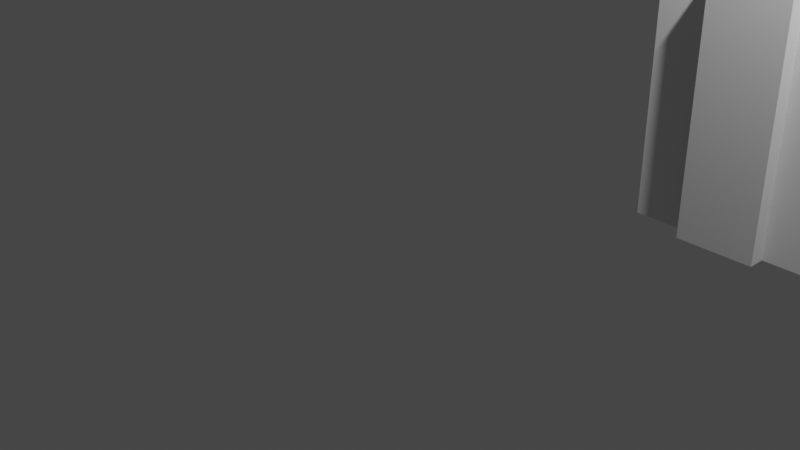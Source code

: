 # Source: DAC1_Blender_Materiais.blend  (saved by Blender 4.2.66; exported with 4.5.12 LTS)
import bpy
from mathutils import Matrix  # noqa: F401  (used for matrix-valued properties, if any)

bpy.ops.wm.read_factory_settings(use_empty=True)
scene = bpy.context.scene
scene.name = 'Scene'

# ---- collections
col_collection = bpy.data.collections.new('Collection'); scene.collection.children.link(col_collection)
col_paredes = bpy.data.collections.new('Paredes'); scene.collection.children.link(col_paredes)
col_piso = bpy.data.collections.new('Piso'); scene.collection.children.link(col_piso)
col_forro = bpy.data.collections.new('Forro'); scene.collection.children.link(col_forro)
col_rodape = bpy.data.collections.new('Rodape'); scene.collection.children.link(col_rodape)
col_archipack = bpy.data.collections.new('Archipack'); scene.collection.children.link(col_archipack)

# ---- materials (node trees are filled in below, after node groups)
mat_door_inside = bpy.data.materials.new('Door_inside')
mat_door_inside.use_transparent_shadow = False
mat_door_outside = bpy.data.materials.new('Door_outside')
mat_door_outside.use_transparent_shadow = False
mat_door_glass = bpy.data.materials.new('Door_glass')
mat_door_glass.use_transparent_shadow = False
mat_door_metal = bpy.data.materials.new('Door_metal')
mat_door_metal.use_transparent_shadow = False
mat_handle_inside = bpy.data.materials.new('Handle_inside')
mat_handle_inside.use_transparent_shadow = False
mat_handle_outside = bpy.data.materials.new('Handle_outside')
mat_handle_outside.use_transparent_shadow = False
mat_window_inside = bpy.data.materials.new('Window_inside')
mat_window_inside.use_transparent_shadow = False
mat_window_outside = bpy.data.materials.new('Window_outside')
mat_window_outside.use_transparent_shadow = False
mat_window_glass = bpy.data.materials.new('Window_glass')
mat_window_glass.use_transparent_shadow = False
mat_window_metal = bpy.data.materials.new('Window_metal')
mat_window_metal.use_transparent_shadow = False
mat_window_stone = bpy.data.materials.new('Window_stone')
mat_window_stone.use_transparent_shadow = False
mat_window_blind = bpy.data.materials.new('Window_blind')
mat_window_blind.use_transparent_shadow = False

# ---- node groups
ng_auto_smooth = bpy.data.node_groups.new('Auto Smooth', 'GeometryNodeTree')
_s = ng_auto_smooth.interface.new_socket(name='Geometry', in_out='OUTPUT', socket_type='NodeSocketGeometry')
_s = ng_auto_smooth.interface.new_socket(name='Geometry', in_out='INPUT', socket_type='NodeSocketGeometry')
_s = ng_auto_smooth.interface.new_socket(name='Angle', in_out='INPUT', socket_type='NodeSocketFloat')
_s.subtype = 'ANGLE'
_s.min_value = 0.0
_s.max_value = 3.142
ng_auto_smooth.is_modifier = True
_N = ng_auto_smooth.nodes; _L = ng_auto_smooth.links
n0 = _N.new('NodeGroupOutput'); n0.name = 'Group Output'; n0.location = (480, -100)
n1 = _N.new('NodeGroupInput'); n1.name = 'Group Input'; n1.location = (-420, -300)
n2 = _N.new('NodeGroupInput'); n2.name = 'Group Input.001'; n2.location = (-60, -100)
n3 = _N.new('GeometryNodeSetShadeSmooth'); n3.name = 'Set Shade Smooth'; n3.location = (120, -100)
n3.domain = 'EDGE'
n4 = _N.new('GeometryNodeSetShadeSmooth'); n4.name = 'Set Shade Smooth.001'; n4.location = (300, -100)
n5 = _N.new('GeometryNodeInputMeshEdgeAngle'); n5.name = 'Edge Angle'; n5.location = (-420, -220)
n6 = _N.new('GeometryNodeInputEdgeSmooth'); n6.name = 'Is Edge Smooth'; n6.location = (-60, -160)
n7 = _N.new('GeometryNodeInputShadeSmooth'); n7.name = 'Is Face Smooth'; n7.location = (-240, -340)
n8 = _N.new('FunctionNodeBooleanMath'); n8.name = 'Boolean Math'; n8.location = (-60, -220)
n9 = _N.new('FunctionNodeCompare'); n9.name = 'Compare'; n9.location = (-240, -180)
n9.operation = 'LESS_EQUAL'
_L.new(n5.outputs[0], n9.inputs[0])
_L.new(n4.outputs[0], n0.inputs[0])
_L.new(n1.outputs[1], n9.inputs[1])
_L.new(n9.outputs[0], n8.inputs[0])
_L.new(n7.outputs[0], n8.inputs[1])
_L.new(n2.outputs[0], n3.inputs[0])
_L.new(n6.outputs[0], n3.inputs[1])
_L.new(n3.outputs[0], n4.inputs[0])
_L.new(n8.outputs[0], n3.inputs[2])
n0.is_active_output = True

# ---- material node trees

# ---- world
world_world = bpy.data.worlds.new('World'); scene.world = world_world
world_world.use_nodes = True; world_world.node_tree.nodes.clear()
_N = world_world.node_tree.nodes; _L = world_world.node_tree.links
n0 = _N.new('ShaderNodeOutputWorld'); n0.name = 'World Output'; n0.location = (300, 300)
n1 = _N.new('ShaderNodeBackground'); n1.name = 'Background'; n1.location = (10, 300)
n1.inputs[0].default_value = (0.05088, 0.05088, 0.05088, 1.0)
_L.new(n1.outputs[0], n0.inputs[0])
n0.is_active_output = True
world_world.color = (0.05088, 0.05088, 0.05088)
world_world.use_sun_shadow = False
world_world.sun_shadow_jitter_overblur = 0.0

# ---- cameras
cam_camera = bpy.data.cameras.new('Camera')
cam_camera.clip_end = 100.0
cam_camera.ortho_scale = 7.314

# ---- lights
light_light = bpy.data.lights.new('Light', 'POINT')
light_light.transmission_factor = 0.0
light_light.energy = 1000.0
light_light.shadow_soft_size = 0.1
light_light.shadow_maximum_resolution = 0.006
light_light.use_absolute_resolution = True

# ---- meshes
me_mesh_003 = bpy.data.meshes.new('Mesh.003')
me_mesh_003.from_pydata([(0.0, 7.07, 0.0), (0.6, 7.07, 0.0), (0.6, 6.99, 0.0), (1.42, 6.99, 0.0), (1.42, 7.07, 0.0), (1.9, 7.07, 0.0), (1.9, 6.69, 0.0), (2.0, 6.69, 0.0), (2.0, 7.07, 0.0), (4.81, 7.07, 0.0), (4.81, 6.19, 0.0), (5.87, 6.19, 0.0), (5.87, 6.14, 0.0), (6.07, 6.14, 0.0), (6.07, 6.34, 0.0), (4.96, 6.34, 0.0), (4.96, 7.22, 0.0), (1.42, 7.22, 0.0), (1.42, 7.43, 0.0), (0.6, 7.43, 0.0), (0.6, 7.22, 0.0), (0.0, 7.22, 0.0), (0.0, 0.15, 0.0), (0.6, 0.15, 0.0), (0.6, 0.25, 0.0), (1.22, 0.25, 0.0), (1.22, 1.2, 0.0), (1.42, 1.2, 0.0), (1.42, 0.15, 0.0), (4.43, 0.15, 0.0), (4.43, 1.94, 0.0), (4.53, 1.94, 0.0), (4.53, 1.92, 0.0), (4.58, 1.92, 0.0), (4.58, 1.82, 0.0), (4.53, 1.82, 0.0), (4.53, 0.27, 0.0), (5.87, 0.27, 0.0), (5.87, 1.82, 0.0), (5.18, 1.82, 0.0), (5.18, 1.92, 0.0), (5.87, 1.92, 0.0), (5.87, 2.69, 0.0), (5.32, 2.69, 0.0), (5.32, 2.79, 0.0), (5.87, 2.79, 0.0), (5.87, 5.34, 0.0), (6.07, 5.34, 0.0), (6.07, 0.0, 0.0), (1.42, 0.0, 0.0), (1.42, -0.19, 0.0), (0.6, -0.19, 0.0), (0.6, 0.0, 0.0), (0.0, 0.0, 0.0), (0.6, 6.99, 0.0), (1.22, 5.26, 0.0), (1.22, 4.26, 0.0), (1.42, 4.26, 0.0), (1.42, 5.31, 0.0), (4.06, 5.31, 0.0), (4.06, 5.41, 0.0), (2.0, 5.41, 0.0), (2.0, 5.46, 0.0), (1.9, 5.46, 0.0), (1.9, 5.41, 0.0), (0.0, 5.41, 0.0), (5.87, 0.27, 0.0), (0.6, 7.07, 0.0), (0.0, 5.26, 0.0), (1.22, 5.26, 0.0), (4.53, 2.64, 0.0), (4.53, 2.79, 0.0), (1.22, 2.79, 0.0), (1.22, 2.69, 0.0), (4.43, 2.69, 0.0), (4.43, 2.64, 0.0), (4.53, 2.64, 0.0), (0.0, 7.07, 0.0), (2.0, 6.69, 0.0), (1.42, 6.99, 0.0), (1.42, 7.07, 0.0), (1.9, 7.07, 0.0), (1.9, 6.69, 0.0), (2.0, 6.69, 0.0), (2.0, 7.07, 0.0), (4.81, 7.07, 0.0), (4.81, 6.19, 0.0), (5.87, 6.19, 0.0), (5.87, 6.14, 0.0), (6.07, 6.14, 0.0), (6.07, 6.34, 0.0), (4.96, 6.34, 0.0), (4.96, 7.22, 0.0), (1.42, 7.22, 0.0), (1.42, 7.43, 0.0), (0.6, 7.43, 0.0), (0.6, 7.22, 0.0), (0.0, 7.22, 0.0), (0.0, 0.15, 0.0), (0.6, 0.15, 0.0), (0.6, 0.25, 0.0), (1.22, 0.25, 0.0), (1.22, 1.2, 0.0), (1.42, 1.2, 0.0), (1.42, 0.15, 0.0), (4.43, 0.15, 0.0), (4.43, 1.94, 0.0), (4.53, 1.94, 0.0), (4.53, 1.92, 0.0), (4.58, 1.92, 0.0), (4.58, 1.82, 0.0), (4.53, 1.82, 0.0), (4.53, 0.27, 0.0), (5.87, 0.27, 0.0), (5.87, 1.82, 0.0), (5.18, 1.82, 0.0), (5.18, 1.92, 0.0), (5.87, 1.92, 0.0), (5.87, 2.69, 0.0), (5.32, 2.69, 0.0), (5.32, 2.79, 0.0), (5.87, 2.79, 0.0), (5.87, 5.34, 0.0), (6.07, 5.34, 0.0), (6.07, 0.0, 0.0), (1.42, 0.0, 0.0), (1.42, -0.19, 0.0), (0.6, -0.19, 0.0), (0.6, 0.0, 0.0), (0.0, 0.0, 0.0), (1.22, 5.26, 0.0), (1.22, 4.26, 0.0), (1.42, 4.26, 0.0), (1.42, 5.31, 0.0), (4.06, 5.31, 0.0), (4.06, 5.41, 0.0), (2.0, 5.41, 0.0), (2.0, 5.46, 0.0), (1.9, 5.46, 0.0), (1.9, 5.41, 0.0), (0.0, 5.41, 0.0), (5.87, 0.27, 0.0), (0.0, 5.26, 0.0), (1.22, 5.26, 0.0), (4.53, 2.64, 0.0), (4.53, 2.79, 0.0), (1.22, 2.79, 0.0), (1.22, 2.69, 0.0), (4.43, 2.69, 0.0), (4.43, 2.64, 0.0), (4.53, 2.64, 0.0), (2.0, 6.69, 0.0), (0.6, 6.99, 2.7), (0.6, 7.07, 2.7), (0.0, 7.07, 2.7), (1.42, 6.99, 2.7), (1.42, 7.07, 2.7), (1.9, 7.07, 2.7), (1.9, 6.69, 2.7), (2.0, 6.69, 2.7), (2.0, 7.07, 2.7), (4.81, 7.07, 2.7), (4.81, 6.19, 2.7), (5.87, 6.19, 2.7), (5.87, 6.14, 2.7), (6.07, 6.14, 2.7), (6.07, 6.34, 2.7), (4.96, 6.34, 2.7), (4.96, 7.22, 2.7), (1.42, 7.22, 2.7), (1.42, 7.43, 2.7), (0.6, 7.43, 2.7), (0.6, 7.22, 2.7), (0.0, 7.22, 2.7), (0.0, 0.15, 2.7), (0.6, 0.15, 2.7), (0.6, 0.25, 2.7), (1.22, 0.25, 2.7), (1.22, 1.2, 2.7), (1.42, 1.2, 2.7), (1.42, 0.15, 2.7), (4.43, 0.15, 2.7), (4.43, 1.94, 2.7), (4.53, 1.94, 2.7), (4.53, 1.92, 2.7), (4.58, 1.92, 2.7), (4.58, 1.82, 2.7), (4.53, 1.82, 2.7), (4.53, 0.27, 2.7), (5.87, 0.27, 2.7), (5.87, 1.82, 2.7), (5.18, 1.82, 2.7), (5.18, 1.92, 2.7), (5.87, 1.92, 2.7), (5.87, 2.69, 2.7), (5.32, 2.69, 2.7), (5.32, 2.79, 2.7), (5.87, 2.79, 2.7), (5.87, 5.34, 2.7), (6.07, 5.34, 2.7), (6.07, 0.0, 2.7), (1.42, 0.0, 2.7), (1.42, -0.19, 2.7), (0.6, -0.19, 2.7), (0.6, 0.0, 2.7), (0.0, 0.0, 2.7), (1.22, 5.26, 2.7), (1.22, 4.26, 2.7), (1.42, 4.26, 2.7), (1.42, 5.31, 2.7), (4.06, 5.31, 2.7), (4.06, 5.41, 2.7), (2.0, 5.41, 2.7), (2.0, 5.46, 2.7), (1.9, 5.46, 2.7), (1.9, 5.41, 2.7), (0.0, 5.41, 2.7), (5.87, 0.27, 2.7), (0.0, 5.26, 2.7), (1.22, 5.26, 2.7), (4.53, 2.64, 2.7), (4.53, 2.79, 2.7), (1.22, 2.79, 2.7), (1.22, 2.69, 2.7), (4.43, 2.69, 2.7), (4.43, 2.64, 2.7), (4.53, 2.64, 2.7), (2.0, 6.69, 2.7), (2.0, 6.69, 2.1), (1.9, 6.69, 2.1), (1.42, 7.07, 2.1), (1.42, 6.99, 2.1), (1.9, 7.07, 2.1), (1.9, 6.69, 2.1), (2.0, 6.69, 2.1), (2.0, 7.07, 2.1), (4.81, 7.07, 2.1), (4.81, 6.19, 2.1), (5.87, 6.19, 2.1), (5.87, 6.14, 2.1), (6.07, 6.14, 2.1), (6.07, 6.34, 2.1), (4.96, 6.34, 2.1), (4.96, 7.22, 2.1), (1.42, 7.22, 2.1), (1.42, 7.43, 2.1), (0.6, 7.43, 2.1), (0.6, 7.22, 2.1), (0.0, 7.22, 2.1), (0.0, 7.07, 2.1), (0.6, 7.07, 2.1), (0.6, 6.99, 2.1), (4.06, 5.31, 2.1), (1.42, 5.31, 2.1), (4.06, 5.41, 2.1), (2.0, 5.41, 2.1), (2.0, 5.46, 2.1), (1.9, 5.46, 2.1), (1.9, 5.41, 2.1), (1.226e-16, 5.41, 2.1), (1.226e-16, 5.26, 2.1), (1.22, 5.26, 2.1), (1.22, 4.26, 2.1), (1.22, 5.26, 2.1), (1.42, 4.26, 2.1), (1.42, 2.79, 0.0), (1.42, 2.79, 0.0), (1.42, 2.79, 2.7), (4.53, 2.79, 2.1), (4.53, 2.64, 2.1), (1.22, 2.79, 2.1), (1.22, 2.69, 2.1), (4.43, 2.69, 2.1), (4.43, 2.64, 2.1), (4.53, 2.64, 2.1), (1.42, 2.79, 2.1), (1.42, 2.69, 0.0), (1.42, 2.69, 0.0), (1.42, 2.69, 2.7), (1.42, 2.69, 2.1), (4.53, 1.94, 2.1), (4.43, 1.94, 2.1), (4.53, 1.92, 2.1), (4.58, 1.92, 2.1), (4.58, 1.82, 2.1), (4.53, 1.82, 2.1), (4.53, 0.27, 2.1), (5.87, 0.27, 2.1), (5.87, 1.82, 2.1), (5.18, 1.82, 2.1), (5.18, 1.92, 2.1), (5.87, 1.92, 2.1), (5.87, 2.69, 2.1), (5.32, 2.69, 2.1), (5.32, 2.79, 2.1), (5.87, 2.79, 2.1), (5.87, 5.34, 2.1), (6.07, 5.34, 2.1), (6.07, 0.0, 2.1), (1.42, 0.0, 2.1), (0.6, 0.15, 2.1), (0.0, 0.15, 2.1), (1.42, -0.19, 2.1), (0.6, 0.25, 2.1), (0.6, -0.19, 2.1), (1.22, 0.25, 2.1), (0.6, 0.0, 2.1), (1.22, 1.2, 2.1), (0.0, 0.0, 2.1), (1.42, 1.2, 2.1), (1.42, 0.15, 2.1), (4.43, 0.15, 2.1), (4.53, 2.69, 0.0), (4.53, 2.69, 0.0), (4.53, 2.69, 2.7), (4.53, 2.69, 2.1)], [(66, 141), (78, 151), (151, 227), (141, 217), (229, 228)], [(51, 127, 128, 52), (25, 101, 102, 26), (52, 128, 129, 53), (26, 102, 103, 27), (22, 53, 129, 98), (27, 103, 104, 28), (0, 1, 67, 77), (55, 56, 131, 130), (28, 104, 105, 29), (1, 2, 54, 67), (56, 57, 132, 131), (29, 105, 106, 30), (2, 3, 79, 54), (57, 58, 133, 132), (30, 106, 107, 31), (3, 4, 80, 79), (58, 59, 134, 133), (31, 107, 108, 32), (4, 5, 81, 80), (59, 60, 135, 134), (32, 108, 109, 33), (5, 6, 82, 81), (60, 61, 136, 135), (33, 109, 110, 34), (6, 7, 83, 82), (61, 62, 137, 136), (34, 110, 111, 35), (7, 8, 84, 83), (62, 63, 138, 137), (35, 111, 112, 36), (8, 9, 85, 84), (63, 64, 139, 138), (36, 112, 113, 37), (9, 10, 86, 85), (64, 65, 140, 139), (37, 113, 114, 38), (10, 11, 87, 86), (65, 68, 142, 140), (38, 114, 115, 39), (11, 12, 88, 87), (68, 69, 143, 142), (39, 115, 116, 40), (12, 13, 89, 88), (312, 71, 145, 313), (40, 116, 117, 41), (13, 14, 90, 89), (265, 72, 146, 266), (41, 117, 118, 42), (14, 15, 91, 90), (72, 73, 147, 146), (42, 118, 119, 43), (15, 16, 92, 91), (276, 74, 148, 277), (43, 119, 120, 44), (16, 17, 93, 92), (74, 75, 149, 148), (44, 120, 121, 45), (17, 18, 94, 93), (75, 76, 150, 149), (45, 121, 122, 46), (18, 19, 95, 94), (76, 70, 144, 150), (46, 122, 123, 47), (19, 20, 96, 95), (0, 77, 97, 21), (47, 123, 124, 48), (20, 21, 97, 96), (48, 124, 125, 49), (22, 98, 99, 23), (49, 125, 126, 50), (23, 99, 100, 24), (50, 126, 127, 51), (24, 100, 101, 25), (281, 182, 183, 280), (231, 230, 156, 155), (253, 252, 210, 209), (280, 183, 184, 282), (230, 232, 157, 156), (252, 254, 211, 210), (282, 184, 185, 283), (232, 233, 158, 157), (254, 255, 212, 211), (283, 185, 192, 290), (233, 257, 214, 158), (255, 256, 213, 212), (284, 186, 187, 285), (234, 235, 160, 159), (234, 256, 257, 233), (285, 187, 188, 286), (235, 236, 161, 160), (257, 258, 215, 214), (286, 188, 189, 287), (236, 237, 162, 161), (258, 259, 216, 215), (287, 189, 190, 288), (237, 238, 163, 162), (259, 260, 218, 216), (288, 190, 191, 289), (238, 239, 164, 163), (260, 261, 219, 218), (284, 283, 290, 289), (240, 165, 199, 297), (293, 195, 314, 315), (290, 192, 193, 291), (240, 241, 166, 165), (264, 208, 267, 275), (291, 193, 194, 292), (241, 242, 167, 166), (270, 271, 223, 222), (292, 194, 195, 293), (242, 243, 168, 167), (279, 272, 224, 278), (294, 293, 315, 268), (243, 244, 169, 168), (272, 273, 225, 224), (294, 196, 197, 295), (244, 245, 170, 169), (273, 274, 226, 225), (295, 197, 198, 296), (245, 246, 171, 170), (274, 269, 220, 226), (239, 240, 297, 296), (246, 247, 172, 171), (249, 154, 173, 248), (297, 199, 200, 298), (247, 248, 173, 172), (298, 200, 201, 299), (301, 174, 175, 300), (299, 201, 202, 302), (300, 175, 176, 303), (302, 202, 203, 304), (303, 176, 177, 305), (304, 203, 204, 306), (305, 177, 178, 307), (306, 204, 205, 308), (309, 307, 271, 279), (301, 308, 205, 174), (309, 179, 180, 310), (249, 250, 153, 154), (263, 262, 207, 206), (310, 180, 181, 311), (250, 251, 152, 153), (262, 264, 275, 270), (311, 181, 182, 281), (251, 231, 155, 152), (264, 253, 209, 208), (54, 79, 231, 251), (67, 54, 251, 250), (77, 67, 250, 249), (96, 97, 248, 247), (77, 249, 248, 97), (95, 96, 247, 246), (94, 95, 246, 245), (93, 94, 245, 244), (92, 93, 244, 243), (91, 92, 243, 242), (90, 91, 242, 241), (89, 90, 241, 240), (88, 89, 240, 239), (87, 88, 239, 238), (86, 87, 238, 237), (85, 86, 237, 236), (84, 85, 236, 235), (83, 84, 235, 234), (82, 83, 234, 233), (81, 82, 233, 232), (80, 81, 232, 230), (79, 80, 230, 231), (251, 231, 230, 232, 233, 234, 235, 236, 237, 238, 239, 240, 241, 242, 243, 244, 245, 246, 247, 248, 249, 250), (132, 133, 253, 264), (131, 132, 264, 262), (130, 131, 262, 263), (142, 143, 261, 260), (140, 142, 260, 259), (139, 140, 259, 258), (138, 139, 258, 257), (137, 138, 257, 256), (136, 137, 256, 255), (135, 136, 255, 254), (134, 135, 254, 252), (133, 134, 252, 253), (159, 213, 256, 234), (268, 275, 267, 221), (71, 265, 266, 145), (145, 266, 275, 268), (150, 144, 269, 274), (149, 150, 274, 273), (148, 149, 273, 272), (277, 148, 272, 279), (146, 147, 271, 270), (266, 146, 270, 275), (313, 145, 268, 315), (207, 262, 270, 222), (147, 277, 279, 271), (179, 309, 279, 278), (73, 276, 277, 147), (105, 311, 281, 106), (104, 310, 311, 105), (103, 309, 310, 104), (98, 129, 308, 301), (102, 307, 309, 103), (128, 306, 308, 129), (101, 305, 307, 102), (127, 304, 306, 128), (100, 303, 305, 101), (126, 302, 304, 127), (99, 300, 303, 100), (125, 299, 302, 126), (98, 301, 300, 99), (124, 298, 299, 125), (123, 297, 298, 124), (122, 296, 297, 123), (121, 295, 296, 122), (120, 294, 295, 121), (119, 293, 294, 120), (118, 292, 293, 119), (117, 291, 292, 118), (116, 290, 291, 117), (115, 289, 290, 116), (114, 288, 289, 115), (113, 287, 288, 114), (112, 286, 287, 113), (111, 285, 286, 112), (110, 284, 285, 111), (109, 283, 284, 110), (108, 282, 283, 109), (107, 280, 282, 108), (106, 281, 280, 107), (307, 178, 223, 271), (186, 284, 289, 191), (144, 313, 315, 269), (269, 315, 314, 220), (70, 312, 313, 144), (196, 294, 268, 221), (164, 239, 296, 198)])
me_mesh_003.materials.append(None)
me_mesh_003.use_remesh_fix_poles = True
me_mesh_003.use_remesh_preserve_attributes = False
me_mesh_003.update()
me_plane_002 = bpy.data.meshes.new('Plane.002')
me_plane_002.from_pydata([(-1.0, -1.52, 0.0), (3.45, -1.52, 0.0), (-1.0, 1.0, 0.0), (3.45, 1.0, 0.0), (-1.0, -1.52, 0.0), (-1.0, 1.0, 0.0), (-1.2, -1.52, 0.0), (-1.2, 1.0, 0.0), (-2.42, -1.52, 0.0), (-2.42, 1.0, 0.0), (-1.2, -4.16, 0.0), (-2.42, -4.16, 0.0), (-1.0, -1.52, 0.0), (-1.0, -4.16, 0.0), (2.01, -1.52, 0.0), (2.01, -4.16, 0.0), (2.11, -1.52, 0.0), (2.11, -4.16, 0.0), (2.11, -1.52, 0.0), (2.11, -4.16, 0.0), (2.11, -2.39, 0.0), (3.45, -2.39, 0.0), (2.11, -1.52, 0.0), (3.45, -1.52, 0.0), (2.11, -2.49, 0.0), (3.45, -2.49, 0.0), (2.11, -4.04, 0.0), (3.45, -4.04, 0.0), (3.45, 1.88, 0.0), (2.39, -1.52, 0.0), (2.39, 1.0, 0.0), (2.39, 1.88, 0.0), (-2.42, 2.76, 0.0), (2.39, 2.76, 0.0), (-0.42, 1.0, 0.0), (-0.42, 1.88, 0.0), (-0.42, -1.52, 0.0), (-0.42, 2.76, 0.0), (-0.52, 1.0, 0.0), (-0.52, 1.88, 0.0), (-0.52, 2.76, 0.0), (-0.52, -1.52, 0.0), (-2.42, 1.1, 0.0), (3.45, 1.1, 0.0), (2.39, 1.1, 0.0), (-0.42, 1.1, 0.0), (-0.52, 1.1, 0.0), (-0.52, 1.0, 0.0), (-0.52, 1.1, 0.0), (-2.42, 1.0, 0.0), (-2.42, 1.1, 0.0)], [], [(45, 44, 31, 33, 37, 35), (0, 2, 5, 4), (4, 5, 7, 6), (6, 10, 13, 12), (12, 13, 15, 14), (14, 15, 17, 16), (16, 17, 19, 18), (20, 21, 23, 22), (21, 20, 24, 25), (25, 24, 26, 27), (44, 43, 28, 31), (35, 37, 40, 39, 46, 45), (47, 48, 50, 49), (6, 7, 9, 8, 11, 10), (30, 3, 43, 44, 45, 34), (29, 1, 3, 30, 34, 38, 2, 0, 41, 36), (38, 46, 48, 47), (38, 34, 45, 46), (39, 40, 32, 42, 46)])
_uv = me_plane_002.uv_layers.new(name='UVMap')
_uv.uv.foreach_set('vector', [0.1303, 1.0, 0.7618, 1.0, 0.7618, 1.0, 0.7618, 1.0, 0.1303, 1.0, 0.1303, 1.0, 0.0, 0.0, 0.0, 1.0, 0.0, 1.0, 0.0, 0.0, 0.0, 0.0, 0.0, 1.0, 0.0, 1.0, 0.0, 0.0, 0.0, 0.0, 0.0, 0.0, 0.0, 0.0, 0.0, 0.0, 0.0, 0.0, 0.0, 0.0, 0.0, 0.0, 0.0, 0.0, 0.0, 0.0, 0.0, 0.0, 0.0, 0.0, 0.0, 0.0, 0.0, 0.0, 0.0, 0.0, 0.0, 0.0, 0.0, 0.0, 0.0, 0.0, 1.0, 0.0, 1.0, 1.0, 0.0, 1.0, 1.0, 0.0, 0.0, 0.0, 0.0, 0.0, 1.0, 0.0, 1.0, 0.0, 0.0, 0.0, 0.0, 0.0, 1.0, 0.0, 0.7618, 1.0, 1.0, 1.0, 1.0, 1.0, 0.7618, 1.0, 0.1303, 1.0, 0.1303, 1.0, 0.1079, 1.0, 0.1079, 1.0, 0.1079, 1.0, 0.1303, 1.0, 0.1079, 1.0, 0.1079, 1.0, 0.1079, 1.0, 0.1079, 1.0, 0.0, 0.0, 0.0, 1.0, 0.0, 1.0, 0.0, 0.0, 0.0, 0.0, 0.0, 0.0, 0.7618, 1.0, 1.0, 1.0, 1.0, 1.0, 0.7618, 1.0, 0.1303, 1.0, 0.1303, 1.0, 0.7618, 0.0, 1.0, 0.0, 1.0, 1.0, 0.7618, 1.0, 0.1303, 1.0, 0.1079, 1.0, 0.0, 1.0, 0.0, 0.0, 0.1079, 0.0, 0.1303, 0.0, 0.1079, 1.0, 0.1079, 1.0, 0.1079, 1.0, 0.1079, 1.0, 0.1079, 1.0, 0.1303, 1.0, 0.1303, 1.0, 0.1079, 1.0, 0.1079, 1.0, 0.1079, 1.0, 0.0, 1.0, 0.0, 1.0, 0.1079, 1.0])
me_plane_002.update()
me_plane_001 = bpy.data.meshes.new('Plane.001')
me_plane_001.from_pydata([(-0.1, 0.0, 0.0), (6.07, 0.0, 0.0), (-0.1, 7.22, 0.0), (6.07, 6.34, 0.0), (4.96, 6.34, 0.0), (4.96, 7.22, 0.0)], [], [(0, 1, 3, 4, 5, 2)])
_uv = me_plane_001.uv_layers.new(name='UVMap')
_uv.uv.foreach_set('vector', [0.0, 0.0, 1.0, 0.0, 1.0, 1.0, 0.6667, 1.0, 0.3333, 1.0, 0.0, 1.0])
me_plane_001.use_remesh_fix_poles = True
me_plane_001.use_remesh_preserve_attributes = False
me_plane_001.update()
me_plane_004 = bpy.data.meshes.new('Plane.004')
me_plane_004.from_pydata([(-1.0, -1.0, 0.0), (1.0, -1.0, 0.0), (-1.0, 1.0, 0.0), (1.0, 1.0, 0.0), (-1.0, 1.0, -1.03), (-1.0, -1.0, -1.03), (1.0, -1.0, -1.03), (1.0, 1.0, -1.03), (1.0, 1.0, -1.05), (1.0, -1.0, -1.05), (-1.0, -1.0, -1.05), (-1.0, 1.0, -1.05), (-1.0, -0.9997, -1.03), (-1.0, -0.9998, -1.05), (1.0, -0.9998, -1.05), (1.0, -0.9998, -1.03), (-1.0, -0.9997, -1.03), (-1.0, -0.9998, -1.05), (1.0, -0.9998, -1.05), (1.0, -0.9998, -1.03), (-1.0, -0.9997, -1.03), (-1.0, -0.9998, -1.05), (1.0, -0.9998, -1.05), (1.0, -0.9998, -1.03), (-1.0, 263.0, -1.05), (-1.0, 1.0, -1.05), (1.0, 1.0, -1.05), (1.0, 263.0, -1.05), (-1.0, 263.0, -1.03), (-1.0, 1.0, -1.03), (1.0, 1.0, -1.03), (1.0, 263.0, -1.03), (-1.0, 263.0, -1.03), (-1.0, 263.0, -1.05), (1.0, 263.0, -1.03), (1.0, 263.0, -1.05), (-0.9997, 263.0, -1.15), (1.0, 263.0, -1.15), (-0.9997, 265.0, -1.15), (1.0, 265.0, -1.15), (-0.9997, 263.0, -1.17), (1.0, 263.0, -1.17), (-0.9997, 265.0, -1.17), (1.0, 265.0, -1.17), (-0.9997, 263.0, -1.15), (1.0, 263.0, -1.15), (-0.9997, 263.0, -1.17), (1.0, 263.0, -1.17), (-0.9997, 263.0, -1.15), (1.0, 263.0, -1.15), (-0.9997, 263.0, -1.17), (1.0, 263.0, -1.17), (-0.9999, 57.0, -1.15), (1.0, 57.0, -1.15), (-0.9999, 57.0, -1.17), (1.0, 57.0, -1.17), (-1.0, 57.0, -2.43), (1.0, 57.0, -2.43), (-1.0, 59.0, -2.43), (1.0, 59.0, -2.43), (-1.0, 59.0, -2.79), (-1.0, 57.0, -2.79), (1.0, 57.0, -2.79), (1.0, 59.0, -2.79), (-1.0, 59.0, -2.79), (-1.0, 57.0, -2.79), (1.0, 57.0, -2.79), (1.0, 59.0, -2.79), (-1.0, 59.0, -2.79), (-1.0, 57.0, -2.79), (1.0, 57.0, -2.79), (1.0, 59.0, -2.79), (-1.0, 59.0, -2.79), (-1.0, 57.0, -2.79), (1.0, 57.0, -2.79), (1.0, 59.0, -2.79), (-1.0, 59.0, -2.81), (-1.0, 57.0, -2.81), (1.0, 57.0, -2.81), (1.0, 59.0, -2.81), (-1.0, 265.0, -1.03), (-1.0, 265.0, -1.05), (1.0, 265.0, -1.05), (1.0, 265.0, -1.03), (1.0, 265.0, -1.15), (-1.0, 265.0, -1.15), (1.0, 263.0, -1.15), (-1.0, 263.0, -1.15), (1.0, 59.0, -2.79), (-1.0, 59.0, -2.79), (1.0, 59.0, -2.81), (-1.0, 59.0, -2.81), (1.0, 59.0, -2.79), (-1.0, 59.0, -2.79), (1.0, 59.0, -2.81), (-1.0, 59.0, -2.81), (1.0, 336.0, -2.79), (-1.0, 336.0, -2.79), (1.0, 336.0, -2.81), (-1.0, 336.0, -2.81), (1.0, 338.0, -2.79), (-1.0, 338.0, -2.79), (1.0, 338.0, -2.81), (-1.0, 338.0, -2.81), (1.0, 336.0, -2.79), (-1.0, 336.0, -2.79), (1.0, 338.0, -2.79), (-1.0, 338.0, -2.79), (1.0, 336.0, -1.93), (-1.0, 336.0, -1.93), (1.0, 338.0, -1.93), (-1.0, 338.0, -1.93), (1.0, 336.0, -1.91), (-1.0, 336.0, -1.91), (1.0, 338.0, -1.91), (-1.0, 338.0, -1.91), (1.0, 442.0, -1.93), (-1.0, 442.0, -1.93), (1.0, 442.0, -1.91), (-1.0, 442.0, -1.91), (1.0, 444.0, -1.93), (-1.0, 444.0, -1.93), (1.0, 444.0, -1.91), (-1.0, 444.0, -1.91), (1.0, 442.0, -1.029), (-1.0, 442.0, -1.029), (1.0, 444.0, -1.029), (-1.0, 444.0, -1.029), (1.0, 442.0, 1.45), (-1.0, 442.0, 1.45), (1.0, 444.0, 1.45), (-1.0, 444.0, 1.45), (1.0, 442.0, 1.45), (-1.0, 442.0, 1.45), (1.0, 444.0, 1.45), (-1.0, 444.0, 1.45), (1.0, 442.0, 1.47), (-1.0, 442.0, 1.47), (1.0, 444.0, 1.47), (-1.0, 444.0, 1.47), (1.0, 389.0, 1.45), (-1.0, 389.0, 1.45), (1.0, 389.0, 1.47), (-1.0, 389.0, 1.47), (1.0, 442.0, 1.45), (-1.0, 442.0, 1.45), (1.0, 389.0, 1.45), (-1.0, 389.0, 1.45), (1.0, 310.0, 1.47), (-1.0, 310.0, 1.47), (1.0, 310.0, 1.45), (-1.0, 310.0, 1.45), (1.0, -1.0, 1.45), (-1.0, -1.0, 1.45), (1.0, -1.0, 1.47), (-1.0, -1.0, 1.47)], [], [(0, 2, 3, 1), (7, 4, 29, 30), (1, 3, 7, 6), (2, 0, 5, 4), (3, 2, 4, 7), (0, 1, 6, 5), (25, 26, 27, 24), (15, 12, 16, 19), (4, 5, 10, 11), (6, 7, 8, 9), (5, 6, 9, 10), (11, 8, 26, 25), (19, 16, 20, 23), (13, 14, 18, 17), (14, 15, 19, 18), (12, 13, 17, 16), (83, 80, 81, 82), (17, 18, 22, 21), (18, 19, 23, 22), (10, 9, 8, 11), (35, 34, 83, 82), (87, 86, 84, 85), (32, 33, 81, 80), (29, 25, 24, 28), (28, 24, 33, 32), (30, 29, 28, 31), (81, 33, 87, 85), (33, 35, 86, 87), (27, 31, 34, 35), (26, 30, 31, 27), (31, 28, 32, 34), (24, 27, 35, 33), (38, 36, 40, 42), (4, 11, 25, 29), (8, 7, 30, 26), (34, 32, 80, 83), (40, 41, 43, 42), (39, 38, 42, 43), (37, 39, 43, 41), (40, 36, 44, 46), (46, 44, 48, 50), (41, 40, 46, 47), (37, 41, 47, 45), (36, 37, 45, 44), (49, 51, 55, 53), (44, 45, 49, 48), (45, 47, 51, 49), (47, 46, 50, 51), (52, 53, 55, 54), (51, 50, 54, 55), (50, 48, 52, 54), (48, 49, 53, 52), (56, 57, 59, 58), (61, 60, 64, 65), (56, 58, 60, 61), (58, 59, 63, 60), (57, 56, 61, 62), (59, 57, 62, 63), (64, 67, 71, 68), (60, 63, 67, 64), (62, 61, 65, 66), (63, 62, 66, 67), (71, 70, 74, 75), (66, 65, 69, 70), (67, 66, 70, 71), (65, 64, 68, 69), (72, 75, 88, 89), (69, 68, 72, 73), (68, 71, 75, 72), (70, 69, 73, 74), (77, 76, 79, 78), (74, 73, 77, 78), (75, 74, 78, 79), (73, 72, 76, 77), (82, 81, 85, 84), (35, 82, 84, 86), (88, 90, 94, 92), (75, 79, 90, 88), (76, 72, 89, 91), (79, 76, 91, 90), (95, 93, 97, 99), (89, 88, 92, 93), (91, 89, 93, 95), (90, 91, 95, 94), (96, 98, 102, 100), (94, 95, 99, 98), (92, 94, 98, 96), (93, 92, 96, 97), (101, 100, 102, 103), (100, 101, 107, 106), (99, 97, 101, 103), (98, 99, 103, 102), (107, 105, 109, 111), (96, 100, 106, 104), (97, 96, 104, 105), (101, 97, 105, 107), (108, 110, 114, 112), (106, 107, 111, 110), (104, 106, 110, 108), (105, 104, 108, 109), (113, 112, 114, 115), (109, 108, 112, 113), (111, 109, 113, 115), (111, 115, 119, 117), (117, 119, 123, 121), (115, 114, 118, 119), (110, 111, 117, 116), (114, 110, 116, 118), (120, 121, 123, 122), (118, 116, 120, 122), (116, 117, 121, 120), (127, 125, 129, 131), (129, 128, 144, 145), (125, 124, 128, 129), (124, 126, 130, 128), (126, 127, 131, 130), (144, 134, 138, 136), (128, 130, 134, 144), (130, 131, 135, 134), (131, 129, 145, 135), (137, 136, 138, 139), (134, 135, 139, 138), (135, 145, 137, 139), (136, 137, 143, 142), (147, 146, 142, 143), (137, 145, 147, 143), (144, 136, 142, 146), (133, 132, 140, 141), (132, 133, 145, 144), (141, 140, 146, 147), (133, 141, 147, 145), (140, 132, 144, 146), (151, 149, 148, 150), (153, 152, 154, 155), (149, 151, 153, 155), (148, 149, 155, 154), (150, 148, 154, 152), (151, 150, 152, 153)])
_uv = me_plane_004.uv_layers.new(name='UVMap')
_uv.uv.foreach_set('vector', [-0.3758, 0.4634, -0.3822, 0.4634, -0.3822, 0.457, -0.3758, 0.457, -0.4371, 0.4634, -0.4371, 0.4634, -0.4371, 0.4634, -0.4371, 0.4634, -0.4534, 0.4535, -0.4469, 0.4535, -0.4469, 0.4568, -0.4534, 0.4568, -0.4341, 0.4569, -0.4405, 0.4569, -0.4405, 0.4536, -0.4341, 0.4536, -0.4341, 0.4536, -0.4276, 0.4536, -0.4276, 0.4569, -0.4341, 0.4569, -0.4405, 0.4569, -0.4469, 0.4569, -0.4469, 0.4536, -0.4405, 0.4536, 0.3891, 0.5145, 0.3891, 0.5209, -0.4534, 0.5209, -0.4534, 0.5145, -0.4371, 0.4634, -0.4371, 0.4634, -0.4371, 0.4634, -0.4371, 0.4634, -0.4341, 0.4536, -0.4405, 0.4536, -0.4405, 0.4535, -0.4341, 0.4535, -0.4534, 0.4568, -0.4469, 0.4568, -0.4469, 0.4569, -0.4534, 0.4569, -0.4405, 0.4536, -0.4469, 0.4536, -0.4469, 0.4535, -0.4405, 0.4535, -0.4371, 0.4634, -0.4371, 0.4634, -0.4371, 0.4634, -0.4371, 0.4634, -0.4371, 0.4634, -0.4371, 0.4634, -0.4371, 0.4634, -0.4371, 0.4634, -0.4371, 0.4634, -0.4371, 0.4634, -0.4371, 0.4634, -0.4371, 0.4634, -0.4371, 0.4634, -0.4371, 0.4634, -0.4371, 0.4634, -0.4371, 0.4634, -0.4371, 0.4634, -0.4371, 0.4634, -0.4371, 0.4634, -0.4371, 0.4634, -0.3698, 0.4569, -0.3762, 0.4569, -0.3762, 0.4568, -0.3698, 0.4568, -0.4371, 0.4634, -0.4371, 0.4634, -0.4371, 0.4634, -0.4371, 0.4634, -0.4371, 0.4634, -0.4371, 0.4634, -0.4371, 0.4634, -0.4371, 0.4634, -0.3822, 0.457, -0.3822, 0.4634, -0.3887, 0.4634, -0.3887, 0.457, -0.3762, 0.4568, -0.3762, 0.4569, -0.3826, 0.4569, -0.3826, 0.4568, -0.3694, 0.457, -0.3694, 0.4634, -0.3758, 0.4634, -0.3758, 0.457, -0.3891, 0.4569, -0.3891, 0.4568, -0.3826, 0.4568, -0.3826, 0.4569, -0.4534, 0.4636, -0.4534, 0.4635, 0.3891, 0.4635, 0.3891, 0.4636, -0.4371, 0.4634, -0.4371, 0.4634, -0.4371, 0.4634, -0.4371, 0.4634, 0.3891, 0.5081, 0.3891, 0.5145, -0.4534, 0.5145, -0.4534, 0.5081, -0.3826, 0.4568, -0.3891, 0.4568, -0.3891, 0.4565, -0.3826, 0.4565, -0.3633, 0.4569, -0.3698, 0.4569, -0.3698, 0.4565, -0.3633, 0.4565, -0.4371, 0.4634, -0.4371, 0.4634, -0.4371, 0.4634, -0.4371, 0.4634, 0.3891, 0.4634, 0.3891, 0.4635, -0.4534, 0.4635, -0.4534, 0.4634, -0.4371, 0.4634, -0.4371, 0.4634, -0.4371, 0.4634, -0.4371, 0.4634, -0.4371, 0.4634, -0.4371, 0.4634, -0.4371, 0.4634, -0.4371, 0.4634, -0.3891, 0.4563, -0.3826, 0.4563, -0.3826, 0.4563, -0.3891, 0.4563, -0.4371, 0.4634, -0.4371, 0.4634, -0.4371, 0.4634, -0.4371, 0.4634, -0.4371, 0.4634, -0.4371, 0.4634, -0.4371, 0.4634, -0.4371, 0.4634, -0.3629, 0.457, -0.3629, 0.4634, -0.3694, 0.4634, -0.3694, 0.457, -0.4208, 0.457, -0.4144, 0.457, -0.4144, 0.4634, -0.4208, 0.4634, -0.389, 0.4563, -0.3826, 0.4563, -0.3826, 0.4564, -0.389, 0.4564, -0.3762, 0.4563, -0.3697, 0.4563, -0.3697, 0.4563, -0.3762, 0.4563, -0.4371, 0.4634, -0.4371, 0.4634, -0.4371, 0.4634, -0.4371, 0.4634, -0.4371, 0.4634, -0.4371, 0.4634, -0.4371, 0.4634, -0.4371, 0.4634, -0.4371, 0.4634, -0.4371, 0.4634, -0.4371, 0.4634, -0.4371, 0.4634, -0.4371, 0.4634, -0.4371, 0.4634, -0.4371, 0.4634, -0.4371, 0.4634, -0.4371, 0.4634, -0.4371, 0.4634, -0.4371, 0.4634, -0.4371, 0.4634, -0.4534, 0.4569, -0.4534, 0.4569, 0.209, 0.4569, 0.209, 0.4569, -0.4371, 0.4634, -0.4371, 0.4634, -0.4371, 0.4634, -0.4371, 0.4634, -0.4371, 0.4634, -0.4371, 0.4634, -0.4371, 0.4634, -0.4371, 0.4634, -0.4371, 0.4634, -0.4371, 0.4634, -0.4371, 0.4634, -0.4371, 0.4634, -0.3698, 0.4563, -0.3633, 0.4563, -0.3633, 0.4564, -0.3698, 0.4564, 0.209, 0.4952, 0.209, 0.5016, -0.4534, 0.5016, -0.4534, 0.4952, 0.209, 0.4569, 0.209, 0.457, -0.4534, 0.457, -0.4534, 0.4569, -0.4534, 0.5081, -0.4534, 0.5016, 0.209, 0.5016, 0.209, 0.5081, -0.3887, 0.457, -0.3887, 0.4634, -0.3951, 0.4634, -0.3951, 0.457, -0.4371, 0.4634, -0.4371, 0.4634, -0.4371, 0.4634, -0.4371, 0.4634, -0.4083, 0.4557, -0.4019, 0.4557, -0.4019, 0.4569, -0.4083, 0.4569, -0.4019, 0.4557, -0.3955, 0.4557, -0.3955, 0.4569, -0.4019, 0.4569, -0.389, 0.4569, -0.3955, 0.4569, -0.3955, 0.4557, -0.389, 0.4557, -0.4148, 0.4557, -0.4083, 0.4557, -0.4083, 0.4569, -0.4148, 0.4569, -0.4371, 0.4634, -0.4371, 0.4634, -0.4371, 0.4634, -0.4371, 0.4634, -0.4371, 0.4634, -0.4371, 0.4634, -0.4371, 0.4634, -0.4371, 0.4634, -0.4371, 0.4634, -0.4371, 0.4634, -0.4371, 0.4634, -0.4371, 0.4634, -0.4371, 0.4634, -0.4371, 0.4634, -0.4371, 0.4634, -0.4371, 0.4634, -0.4371, 0.4634, -0.4371, 0.4634, -0.4371, 0.4634, -0.4371, 0.4634, -0.4371, 0.4634, -0.4371, 0.4634, -0.4371, 0.4634, -0.4371, 0.4634, -0.4371, 0.4634, -0.4371, 0.4634, -0.4371, 0.4634, -0.4371, 0.4634, -0.4371, 0.4634, -0.4371, 0.4634, -0.4371, 0.4634, -0.4371, 0.4634, -0.4371, 0.4634, -0.4371, 0.4634, -0.4371, 0.4634, -0.4371, 0.4634, -0.4371, 0.4634, -0.4371, 0.4634, -0.4371, 0.4634, -0.4371, 0.4634, -0.4371, 0.4634, -0.4371, 0.4634, -0.4371, 0.4634, -0.4371, 0.4634, -0.4371, 0.4634, -0.4371, 0.4634, -0.4371, 0.4634, -0.4371, 0.4634, -0.3951, 0.4634, -0.4015, 0.4634, -0.4015, 0.457, -0.3951, 0.457, -0.3633, 0.4563, -0.3698, 0.4563, -0.3698, 0.4563, -0.3633, 0.4563, -0.3698, 0.4565, -0.3762, 0.4565, -0.3762, 0.4564, -0.3698, 0.4564, -0.3698, 0.4564, -0.3762, 0.4564, -0.3762, 0.4563, -0.3698, 0.4563, -0.3698, 0.4568, -0.3762, 0.4568, -0.3762, 0.4565, -0.3698, 0.4565, -0.3762, 0.4568, -0.3826, 0.4568, -0.3826, 0.4565, -0.3762, 0.4565, -0.4371, 0.4634, -0.4371, 0.4634, -0.4371, 0.4634, -0.4371, 0.4634, -0.4371, 0.4634, -0.4371, 0.4634, -0.4371, 0.4634, -0.4371, 0.4634, -0.4371, 0.4634, -0.4371, 0.4634, -0.4371, 0.4634, -0.4371, 0.4634, -0.4371, 0.4634, -0.4371, 0.4634, -0.4371, 0.4634, -0.4371, 0.4634, 0.4437, 0.4636, 0.4437, 0.4636, -0.4469, 0.4636, -0.4469, 0.4636, -0.4371, 0.4634, -0.4371, 0.4634, -0.4371, 0.4634, -0.4371, 0.4634, -0.4371, 0.4634, -0.4371, 0.4634, -0.4371, 0.4634, -0.4371, 0.4634, -0.4371, 0.4634, -0.4371, 0.4634, -0.4371, 0.4634, -0.4371, 0.4634, 0.4373, 0.4637, 0.4373, 0.4636, 0.4437, 0.4636, 0.4437, 0.4637, 0.4437, 0.5273, 0.4437, 0.5338, -0.4469, 0.5338, -0.4469, 0.5273, -0.4534, 0.4637, -0.4534, 0.4636, 0.4373, 0.4636, 0.4373, 0.4637, 0.4373, 0.5209, 0.4373, 0.5273, -0.4534, 0.5273, -0.4534, 0.5209, -0.3698, 0.4563, -0.3762, 0.4563, -0.3762, 0.4562, -0.3698, 0.4562, -0.4371, 0.4634, -0.4371, 0.4634, -0.4371, 0.4634, -0.4371, 0.4634, -0.4469, 0.4636, -0.4469, 0.4636, -0.4534, 0.4636, -0.4534, 0.4636, -0.4469, 0.5273, -0.4469, 0.5338, -0.4534, 0.5338, -0.4534, 0.5273, -0.4469, 0.4666, -0.4534, 0.4666, -0.4534, 0.4639, -0.4469, 0.4639, -0.4371, 0.4634, -0.4371, 0.4634, -0.4371, 0.4634, -0.4371, 0.4634, -0.4371, 0.4634, -0.4371, 0.4634, -0.4371, 0.4634, -0.4371, 0.4634, -0.4371, 0.4634, -0.4371, 0.4634, -0.4371, 0.4634, -0.4371, 0.4634, -0.1061, 0.4667, -0.1125, 0.4667, -0.1125, 0.4666, -0.1061, 0.4666, -0.4212, 0.4541, -0.4148, 0.4541, -0.4148, 0.4569, -0.4212, 0.4569, -0.1061, 0.4695, -0.1125, 0.4695, -0.1125, 0.4667, -0.1061, 0.4667, -0.4276, 0.4399, -0.4212, 0.4399, -0.4212, 0.471, -0.4276, 0.471, -0.1125, 0.4823, -0.1125, 0.4888, -0.1189, 0.4888, -0.1189, 0.4823, -0.4276, 0.4568, -0.4212, 0.4568, -0.4212, 0.4569, -0.4276, 0.4569, -0.4469, 0.4639, -0.4534, 0.4639, -0.4534, 0.4638, -0.4469, 0.4638, -0.4469, 0.4639, -0.4469, 0.4638, -0.1125, 0.4639, -0.1125, 0.464, -0.1125, 0.464, -0.1125, 0.4639, -0.1061, 0.4639, -0.1061, 0.464, -0.1189, 0.4823, -0.1189, 0.4888, -0.4534, 0.4888, -0.4534, 0.4823, -0.1125, 0.4888, -0.1125, 0.4952, -0.4469, 0.4952, -0.4469, 0.4888, -0.1125, 0.4666, -0.1125, 0.4667, -0.4469, 0.4668, -0.4469, 0.4667, -0.3698, 0.4564, -0.3633, 0.4564, -0.3633, 0.4564, -0.3698, 0.4564, -0.4469, 0.4667, -0.4469, 0.4668, -0.4534, 0.4668, -0.4534, 0.4667, -0.4469, 0.4888, -0.4469, 0.4952, -0.4534, 0.4952, -0.4534, 0.4888, -0.4452, 0.4634, -0.4452, 0.457, -0.4371, 0.457, -0.4371, 0.4634, -0.4371, 0.4634, -0.4371, 0.4634, -0.4371, 0.4634, -0.4371, 0.4634, 0.03255, 0.4957, 0.03255, 0.4892, 0.5189, 0.4892, 0.5189, 0.4957, -0.4534, 0.4634, -0.4534, 0.457, -0.4452, 0.457, -0.4452, 0.4634, -0.429, 0.4634, -0.429, 0.457, -0.4208, 0.457, -0.4208, 0.4634, -0.2829, 0.4534, -0.2765, 0.4534, -0.2765, 0.4534, -0.2829, 0.4534, -0.4371, 0.4634, -0.4371, 0.4634, -0.4371, 0.4634, -0.4371, 0.4634, -0.4371, 0.4634, -0.4371, 0.4634, -0.4371, 0.4634, -0.4371, 0.4634, -0.4371, 0.4634, -0.4371, 0.4634, -0.4371, 0.4634, -0.4371, 0.4634, -0.4469, 0.4759, -0.4469, 0.4823, -0.4534, 0.4823, -0.4534, 0.4759, -0.3698, 0.4562, -0.3633, 0.4562, -0.3633, 0.4563, -0.3698, 0.4563, -0.4534, 0.4534, -0.4469, 0.4534, -0.4469, 0.4535, -0.4534, 0.4535, -0.4469, 0.4823, -0.4469, 0.4759, -0.2765, 0.4759, -0.2765, 0.4823, -0.3762, 0.4562, -0.3698, 0.4562, -0.3698, 0.4562, -0.3762, 0.4562, -0.4469, 0.4535, -0.4469, 0.4534, -0.2765, 0.4534, -0.2765, 0.4535, -0.2829, 0.4534, -0.2829, 0.4534, -0.4534, 0.4534, -0.4534, 0.4534, -0.4534, 0.4759, -0.4534, 0.4695, -0.2829, 0.4695, -0.2829, 0.4759, -0.4371, 0.4634, -0.4371, 0.4634, -0.4371, 0.4634, -0.4371, 0.4634, -0.4371, 0.4634, -0.4371, 0.4634, -0.4371, 0.4634, -0.4371, 0.4634, -0.4371, 0.4634, -0.4371, 0.4634, -0.4371, 0.4634, -0.4371, 0.4634, -0.4371, 0.4634, -0.4371, 0.4634, -0.4371, 0.4634, -0.4371, 0.4634, -0.3826, 0.4562, -0.3826, 0.4563, -0.389, 0.4563, -0.389, 0.4562, -0.389, 0.4561, -0.3826, 0.4561, -0.3826, 0.4562, -0.389, 0.4562, -0.4534, 0.4637, -0.4534, 0.4637, 0.5466, 0.4637, 0.5466, 0.4637, -0.4534, 0.5402, -0.4534, 0.5338, 0.5466, 0.5338, 0.5466, 0.5402, 0.5466, 0.4637, 0.5466, 0.4638, -0.4534, 0.4638, -0.4534, 0.4637, -0.4534, 0.5466, -0.4534, 0.5402, 0.5466, 0.5402, 0.5466, 0.5466])
me_plane_004.materials.append(None)
me_plane_004.use_remesh_fix_poles = True
me_plane_004.use_remesh_preserve_attributes = False
me_plane_004.update()
me_door = bpy.data.meshes.new('Door')
me_door.from_pydata([(-0.495, -0.13, 0.0), (-0.495, 0.0, 0.0), (-0.495, 0.13, 0.0), (-0.405, 0.13, 0.0), (-0.405, 0.12, 0.0), (-0.395, 0.12, 0.0), (-0.395, -0.13, 0.0), (-0.495, -0.13, 2.1), (-0.495, 0.0, 2.1), (-0.495, 0.13, 2.1), (-0.405, 0.13, 2.01), (-0.405, 0.12, 2.01), (-0.395, 0.12, 2.0), (-0.395, -0.13, 2.0), (0.495, -0.13, 2.1), (0.495, 0.0, 2.1), (0.495, 0.13, 2.1), (0.405, 0.13, 2.01), (0.405, 0.12, 2.01), (0.395, 0.12, 2.0), (0.395, -0.13, 2.0), (0.495, -0.13, 0.0), (0.495, 0.0, 0.0), (0.495, 0.13, 0.0), (0.405, 0.13, 0.0), (0.405, 0.12, 0.0), (0.395, 0.12, 0.0), (0.395, -0.13, 0.0)], [], [(7, 8, 1, 0), (8, 9, 2, 1), (9, 10, 3, 2), (10, 11, 4, 3), (11, 12, 5, 4), (12, 13, 6, 5), (13, 7, 0, 6), (14, 15, 8, 7), (15, 16, 9, 8), (16, 17, 10, 9), (17, 18, 11, 10), (18, 19, 12, 11), (19, 20, 13, 12), (20, 14, 7, 13), (21, 22, 15, 14), (22, 23, 16, 15), (23, 24, 17, 16), (24, 25, 18, 17), (25, 26, 19, 18), (26, 27, 20, 19), (27, 21, 14, 20), (0, 1, 2, 3, 4, 5, 6), (27, 26, 25, 24, 23, 22, 21)])
me_door.polygons.foreach_set('use_smooth', [True] * 23)
me_door.polygons.foreach_set('material_index', [0, 1, 1, 1, 1, 0, 0, 0, 1, 1, 1, 1, 0, 0, 0, 1, 1, 1, 1, 0, 0, 0, 0])
_uv = me_door.uv_layers.new(name='UVMap')
_uv.uv.foreach_set('vector', [0.0, 2.0, 0.13, 2.0, 0.13, 0.0, 0.0, 0.0, 0.13, 2.0, 0.26, 2.0, 0.26, 0.0, 0.13, 0.0, 0.26, 2.0, 0.35, 2.0, 0.35, 0.0, 0.26, 0.0, 0.35, 2.0, 0.36, 2.0, 0.36, 0.0, 0.35, 0.0, 0.36, 2.0, 0.37, 2.0, 0.37, 0.0, 0.36, 0.0, 0.37, 2.0, 0.62, 2.0, 0.62, 0.0, 0.37, 0.0, 0.62, 2.0, 0.72, 2.0, 0.72, 0.0, 0.62, 0.0, 0.0, 2.79, 0.13, 2.79, 0.13, 2.0, 0.0, 2.0, 0.13, 2.79, 0.26, 2.79, 0.26, 2.0, 0.13, 2.0, 0.26, 2.79, 0.35, 2.79, 0.35, 2.0, 0.26, 2.0, 0.35, 2.79, 0.36, 2.79, 0.36, 2.0, 0.35, 2.0, 0.36, 2.79, 0.37, 2.79, 0.37, 2.0, 0.36, 2.0, 0.37, 2.79, 0.62, 2.79, 0.62, 2.0, 0.37, 2.0, 0.62, 2.79, 0.72, 2.79, 0.72, 2.0, 0.62, 2.0, 0.0, 4.79, 0.13, 4.79, 0.13, 2.79, 0.0, 2.79, 0.13, 4.79, 0.26, 4.79, 0.26, 2.79, 0.13, 2.79, 0.26, 4.79, 0.35, 4.79, 0.35, 2.79, 0.26, 2.79, 0.35, 4.79, 0.36, 4.79, 0.36, 2.79, 0.35, 2.79, 0.36, 4.79, 0.37, 4.79, 0.37, 2.79, 0.36, 2.79, 0.37, 4.79, 0.62, 4.79, 0.62, 2.79, 0.37, 2.79, 0.62, 4.79, 0.72, 4.79, 0.72, 2.79, 0.62, 2.79, -0.1, -0.13, -0.1, 0.0, -0.1, 0.13, -0.01, 0.13, -0.01, 0.12, 0.0, 0.12, 0.0, -0.13, 0.0, -0.13, 0.0, 0.12, -0.01, 0.12, -0.01, 0.13, -0.1, 0.13, -0.1, 0.0, -0.1, -0.13])
me_door.materials.append(mat_door_inside)
me_door.materials.append(mat_door_outside)
me_door.materials.append(mat_door_glass)
me_door.materials.append(mat_door_metal)
me_door.update()
me_panel = bpy.data.meshes.new('Panel')
me_panel.from_pydata([(-0.65, -0.02, 0.15), (-0.8, -0.02, 0.0), (-0.8, 0.0, 0.0), (-0.65, 0.0, 0.15), (-0.65, -0.02, 1.003), (-0.8, -0.02, 1.003), (-0.8, 0.0, 1.003), (-0.65, 0.0, 1.003), (-0.65, -0.02, 1.855), (-0.8, -0.02, 2.005), (-0.8, 0.0, 2.005), (0.0, -0.02, 2.005), (0.0, 0.0, 2.005), (-0.15, 0.0, 1.855), (0.0, -0.02, 1.003), (0.0, 0.0, 1.003), (-0.15, 0.0, 1.003), (0.0, -0.02, 0.0), (0.0, 0.0, 0.0), (-0.15, 0.0, 0.15), (-0.6, 0.0, 0.2), (-0.595, 0.005, 0.205), (-0.6, 0.0, 0.9525), (-0.595, 0.005, 0.9475), (-0.2, 0.0, 0.9525), (-0.205, 0.005, 0.9475), (-0.2, 0.0, 0.2), (-0.205, 0.005, 0.205), (-0.595, -0.025, 0.205), (-0.6, -0.02, 0.2), (-0.595, -0.025, 0.9475), (-0.6, -0.02, 0.9525), (-0.205, -0.025, 0.9475), (-0.2, -0.02, 0.9525), (-0.205, -0.025, 0.205), (-0.2, -0.02, 0.2), (-0.15, -0.02, 0.15), (-0.6, 0.0, 1.053), (-0.595, 0.005, 1.058), (-0.65, 0.0, 1.855), (-0.6, 0.0, 1.805), (-0.595, 0.005, 1.8), (-0.2, 0.0, 1.805), (-0.205, 0.005, 1.8), (-0.2, 0.0, 1.053), (-0.205, 0.005, 1.058), (-0.595, -0.025, 1.058), (-0.6, -0.02, 1.053), (-0.595, -0.025, 1.8), (-0.6, -0.02, 1.805), (-0.205, -0.025, 1.8), (-0.2, -0.02, 1.805), (-0.15, -0.02, 1.855), (-0.205, -0.025, 1.058), (-0.2, -0.02, 1.053), (-0.15, -0.02, 1.003)], [], [(4, 5, 1, 0), (5, 6, 2, 1), (6, 7, 3, 2), (8, 9, 5, 4), (9, 10, 6, 5), (10, 39, 7, 6), (52, 11, 9, 8), (11, 12, 10, 9), (12, 13, 39, 10), (55, 14, 11, 52), (14, 15, 12, 11), (15, 16, 13, 12), (36, 17, 14, 55), (17, 18, 15, 14), (18, 19, 16, 15), (0, 1, 17, 36), (1, 2, 18, 17), (2, 3, 19, 18), (7, 22, 20, 3), (22, 23, 21, 20), (16, 24, 22, 7), (24, 25, 23, 22), (19, 26, 24, 16), (26, 27, 25, 24), (3, 20, 26, 19), (20, 21, 27, 26), (21, 23, 25, 27), (30, 31, 29, 28), (31, 4, 0, 29), (32, 33, 31, 30), (33, 55, 4, 31), (34, 35, 33, 32), (35, 36, 55, 33), (28, 29, 35, 34), (29, 0, 36, 35), (34, 32, 30, 28), (39, 40, 37, 7), (40, 41, 38, 37), (13, 42, 40, 39), (42, 43, 41, 40), (16, 44, 42, 13), (44, 45, 43, 42), (7, 37, 44, 16), (37, 38, 45, 44), (38, 41, 43, 45), (48, 49, 47, 46), (49, 8, 4, 47), (50, 51, 49, 48), (51, 52, 8, 49), (53, 54, 51, 50), (54, 55, 52, 51), (46, 47, 54, 53), (47, 4, 55, 54), (53, 50, 48, 46)])
me_panel.polygons.foreach_set('use_smooth', [True] * 54)
me_panel.polygons.foreach_set('material_index', [0, 1, 1, 0, 1, 1, 0, 1, 1, 0, 1, 1, 0, 1, 1, 0, 1, 1, 1, 1, 1, 1, 1, 1, 1, 1, 1, 0, 0, 0, 0, 0, 0, 0, 0, 0, 1, 1, 1, 1, 1, 1, 1, 1, 1, 0, 0, 0, 0, 0, 0, 0, 0, 0])
_uv = me_panel.uv_layers.new(name='UVMap')
_uv.uv.foreach_set('vector', [0.0, 1.003, 0.15, 1.003, 0.15, 0.0, 0.0, 0.0, 0.15, 1.003, 0.17, 1.003, 0.17, 0.0, 0.15, 0.0, 0.17, 1.003, 0.32, 1.003, 0.32, 0.0, 0.17, 0.0, 0.0, 3.008, 0.15, 3.008, 0.15, 1.003, 0.0, 1.003, 0.15, 3.008, 0.17, 3.008, 0.17, 1.003, 0.15, 1.003, 0.17, 3.008, 0.32, 3.008, 0.32, 1.003, 0.17, 1.003, 0.0, 3.808, 0.15, 3.808, 0.15, 3.008, 0.0, 3.008, 0.15, 3.808, 0.17, 3.808, 0.17, 3.008, 0.15, 3.008, 0.17, 3.808, 0.32, 3.808, 0.32, 3.008, 0.17, 3.008, 0.0, 4.81, 0.15, 4.81, 0.15, 3.808, 0.0, 3.808, 0.15, 4.81, 0.17, 4.81, 0.17, 3.808, 0.15, 3.808, 0.17, 4.81, 0.32, 4.81, 0.32, 3.808, 0.17, 3.808, 0.0, 6.815, 0.15, 6.815, 0.15, 4.81, 0.0, 4.81, 0.15, 6.815, 0.17, 6.815, 0.17, 4.81, 0.15, 4.81, 0.17, 6.815, 0.32, 6.815, 0.32, 4.81, 0.17, 4.81, 0.0, 7.615, 0.15, 7.615, 0.15, 6.815, 0.0, 6.815, 0.15, 7.615, 0.17, 7.615, 0.17, 6.815, 0.15, 6.815, 0.17, 7.615, 0.32, 7.615, 0.32, 6.815, 0.17, 6.815, 0.0, 0.8525, 0.05, 0.8525, 0.05, 0.0, 0.0, 0.0, 0.05, 0.8525, 0.05707, 0.8525, 0.05707, 0.0, 0.05, 0.0, 0.0, 1.353, 0.05, 1.353, 0.05, 0.8525, 0.0, 0.8525, 0.05, 1.353, 0.05707, 1.353, 0.05707, 0.8525, 0.05, 0.8525, 0.0, 2.205, 0.05, 2.205, 0.05, 1.353, 0.0, 1.353, 0.05, 2.205, 0.05707, 2.205, 0.05707, 1.353, 0.05, 1.353, 0.0, 2.705, 0.05, 2.705, 0.05, 2.205, 0.0, 2.205, 0.05, 2.705, 0.05707, 2.705, 0.05707, 2.205, 0.05, 2.205, -0.25, 0.0, -0.25, 0.8525, 0.25, 0.8525, 0.25, 0.0, 0.0, 0.8525, 0.007071, 0.8525, 0.007071, 0.0, 0.0, 0.0, 0.007071, 0.8525, 0.05707, 0.8525, 0.05707, 0.0, 0.007071, 0.0, 0.0, 1.353, 0.007071, 1.353, 0.007071, 0.8525, 0.0, 0.8525, 0.007071, 1.353, 0.05707, 1.353, 0.05707, 0.8525, 0.007071, 0.8525, 0.0, 2.205, 0.007071, 2.205, 0.007071, 1.353, 0.0, 1.353, 0.007071, 2.205, 0.05707, 2.205, 0.05707, 1.353, 0.007071, 1.353, 0.0, 2.705, 0.007071, 2.705, 0.007071, 2.205, 0.0, 2.205, 0.007071, 2.705, 0.05707, 2.705, 0.05707, 2.205, 0.007071, 2.205, 0.25, 0.0, 0.25, 0.8525, -0.25, 0.8525, -0.25, 0.0, 0.0, 0.8525, 0.05, 0.8525, 0.05, 0.0, 0.0, 0.0, 0.05, 0.8525, 0.05707, 0.8525, 0.05707, 0.0, 0.05, 0.0, 0.0, 1.353, 0.05, 1.353, 0.05, 0.8525, 0.0, 0.8525, 0.05, 1.353, 0.05707, 1.353, 0.05707, 0.8525, 0.05, 0.8525, 0.0, 2.205, 0.05, 2.205, 0.05, 1.353, 0.0, 1.353, 0.05, 2.205, 0.05707, 2.205, 0.05707, 1.353, 0.05, 1.353, 0.0, 2.705, 0.05, 2.705, 0.05, 2.205, 0.0, 2.205, 0.05, 2.705, 0.05707, 2.705, 0.05707, 2.205, 0.05, 2.205, -0.25, 0.0, -0.25, 0.8525, 0.25, 0.8525, 0.25, 0.0, 0.0, 0.8525, 0.007071, 0.8525, 0.007071, 0.0, 0.0, 0.0, 0.007071, 0.8525, 0.05707, 0.8525, 0.05707, 0.0, 0.007071, 0.0, 0.0, 1.353, 0.007071, 1.353, 0.007071, 0.8525, 0.0, 0.8525, 0.007071, 1.353, 0.05707, 1.353, 0.05707, 0.8525, 0.007071, 0.8525, 0.0, 2.205, 0.007071, 2.205, 0.007071, 1.353, 0.0, 1.353, 0.007071, 2.205, 0.05707, 2.205, 0.05707, 1.353, 0.007071, 1.353, 0.0, 2.705, 0.007071, 2.705, 0.007071, 2.205, 0.0, 2.205, 0.007071, 2.705, 0.05707, 2.705, 0.05707, 2.205, 0.007071, 2.205, 0.25, 0.0, 0.25, 0.8525, -0.25, 0.8525, -0.25, 0.0])
me_panel.materials.append(mat_door_inside)
me_panel.materials.append(mat_door_outside)
me_panel.materials.append(mat_door_glass)
me_panel.materials.append(mat_door_metal)
me_panel.update()
me_handle = bpy.data.meshes.new('Handle')
me_handle.from_pydata([(-0.015, 0.003, -0.107), (-0.008, 0.002, -0.007), (-0.015, 0.002, -0.107), (-0.019, 0.002, -0.026), (0.015, 0.003, -0.107), (0.007, 0.002, -0.007), (0.015, 0.002, -0.107), (0.018, 0.002, -0.026), (-0.008, 0.002, 0.007), (-0.019, 0.002, 0.034), (0.018, 0.002, 0.034), (0.007, 0.002, 0.007), (0.018, 0.003, -0.026), (-0.019, 0.003, -0.026), (0.018, 0.003, 0.034), (-0.019, 0.003, 0.034), (0.007, 0.042, -0.007), (-0.008, 0.042, -0.007), (0.007, 0.042, 0.007), (-0.008, 0.042, 0.007), (0.007, 0.047, -0.016), (-0.008, 0.048, -0.018), (0.007, 0.047, 0.016), (-0.008, 0.048, 0.018), (0.025, 0.041, 0.013), (0.025, 0.041, -0.012), (0.025, 0.048, 0.013), (0.025, 0.048, -0.012), (-0.019, 0.0, -0.026), (-0.015, 0.0, -0.107), (0.015, 0.0, -0.107), (0.018, 0.0, -0.026), (-0.019, 0.0, 0.034), (0.018, 0.0, 0.034), (0.107, 0.041, 0.013), (0.107, 0.041, -0.012), (0.107, 0.048, 0.013), (0.107, 0.048, -0.012), (0.12, 0.041, 0.013), (0.12, 0.041, -0.012), (0.12, 0.048, 0.013), (0.12, 0.048, -0.012), (-0.008, 0.005, -0.007), (-0.008, 0.005, 0.007), (0.007, 0.005, 0.007), (0.007, 0.005, -0.007), (-0.008, 0.041, -0.007), (-0.008, 0.041, 0.007), (0.007, 0.041, 0.007), (0.007, 0.041, -0.007), (-0.015, 0.003, -0.091), (-0.015, 0.002, -0.091), (0.015, 0.002, -0.091), (0.015, 0.003, -0.091), (-0.015, 0.0, -0.091), (0.015, 0.0, -0.091), (-0.015, 0.003, 0.044), (-0.015, 0.002, 0.044), (0.015, 0.002, 0.044), (0.015, 0.003, 0.044), (-0.015, 0.0, 0.044), (0.015, 0.0, 0.044), (-0.015, -0.023, -0.107), (-0.008, -0.022, -0.007), (-0.015, -0.022, -0.107), (-0.019, -0.022, -0.026), (0.015, -0.023, -0.107), (0.007, -0.022, -0.007), (0.015, -0.022, -0.107), (0.018, -0.022, -0.026), (-0.008, -0.022, 0.007), (-0.019, -0.022, 0.034), (0.018, -0.022, 0.034), (0.007, -0.022, 0.007), (0.018, -0.023, -0.026), (-0.019, -0.023, -0.026), (0.018, -0.023, 0.034), (-0.019, -0.023, 0.034), (0.007, -0.062, -0.007), (-0.008, -0.062, -0.007), (0.007, -0.062, 0.007), (-0.008, -0.062, 0.007), (0.007, -0.067, -0.016), (-0.008, -0.068, -0.018), (0.007, -0.067, 0.016), (-0.008, -0.068, 0.018), (0.025, -0.061, 0.013), (0.025, -0.061, -0.012), (0.025, -0.068, 0.013), (0.025, -0.068, -0.012), (-0.019, -0.02, -0.026), (-0.015, -0.02, -0.107), (0.015, -0.02, -0.107), (0.018, -0.02, -0.026), (-0.019, -0.02, 0.034), (0.018, -0.02, 0.034), (0.107, -0.061, 0.013), (0.107, -0.061, -0.012), (0.107, -0.068, 0.013), (0.107, -0.068, -0.012), (0.12, -0.061, 0.013), (0.12, -0.061, -0.012), (0.12, -0.068, 0.013), (0.12, -0.068, -0.012), (-0.008, -0.025, -0.007), (-0.008, -0.025, 0.007), (0.007, -0.025, 0.007), (0.007, -0.025, -0.007), (-0.008, -0.061, -0.007), (-0.008, -0.061, 0.007), (0.007, -0.061, 0.007), (0.007, -0.061, -0.007), (-0.015, -0.023, -0.091), (-0.015, -0.022, -0.091), (0.015, -0.022, -0.091), (0.015, -0.023, -0.091), (-0.015, -0.02, -0.091), (0.015, -0.02, -0.091), (-0.015, -0.023, 0.044), (-0.015, -0.022, 0.044), (0.015, -0.022, 0.044), (0.015, -0.023, 0.044), (-0.015, -0.02, 0.044), (0.015, -0.02, 0.044)], [], [(50, 51, 3, 13), (52, 55, 30, 6), (52, 53, 12, 7), (53, 50, 13, 12), (2, 0, 4, 6), (10, 33, 31, 7), (15, 56, 59, 14), (12, 14, 10, 7), (3, 9, 15, 13), (47, 19, 17, 46), (5, 12, 13, 1), (8, 15, 14, 11), (11, 14, 12, 5), (1, 13, 15, 8), (22, 26, 27, 20), (48, 18, 19, 47), (49, 16, 18, 48), (46, 17, 16, 49), (21, 23, 22, 20), (17, 21, 20, 16), (19, 23, 21, 17), (18, 22, 23, 19), (24, 34, 36, 26), (16, 25, 24, 18), (20, 27, 25, 16), (18, 24, 26, 22), (4, 0, 50, 53), (2, 29, 54, 51), (6, 30, 29, 2), (10, 58, 61, 33), (3, 28, 32, 9), (51, 54, 28, 3), (34, 38, 40, 36), (25, 35, 34, 24), (27, 37, 35, 25), (26, 36, 37, 27), (39, 41, 40, 38), (35, 39, 38, 34), (37, 41, 39, 35), (36, 40, 41, 37), (1, 42, 45, 5), (5, 45, 44, 11), (11, 44, 43, 8), (8, 43, 42, 1), (42, 46, 49, 45), (45, 49, 48, 44), (44, 48, 47, 43), (43, 47, 46, 42), (6, 4, 53, 52), (7, 31, 55, 52), (0, 2, 51, 50), (58, 59, 56, 57), (57, 60, 61, 58), (32, 60, 57, 9), (14, 59, 58, 10), (9, 57, 56, 15), (75, 65, 113, 112), (68, 92, 117, 114), (69, 74, 115, 114), (74, 75, 112, 115), (68, 66, 62, 64), (69, 93, 95, 72), (76, 121, 118, 77), (69, 72, 76, 74), (75, 77, 71, 65), (108, 79, 81, 109), (63, 75, 74, 67), (73, 76, 77, 70), (67, 74, 76, 73), (70, 77, 75, 63), (82, 89, 88, 84), (109, 81, 80, 110), (110, 80, 78, 111), (111, 78, 79, 108), (82, 84, 85, 83), (78, 82, 83, 79), (79, 83, 85, 81), (81, 85, 84, 80), (88, 98, 96, 86), (80, 86, 87, 78), (78, 87, 89, 82), (84, 88, 86, 80), (115, 112, 62, 66), (113, 116, 91, 64), (64, 91, 92, 68), (95, 123, 120, 72), (71, 94, 90, 65), (65, 90, 116, 113), (98, 102, 100, 96), (86, 96, 97, 87), (87, 97, 99, 89), (89, 99, 98, 88), (100, 102, 103, 101), (96, 100, 101, 97), (97, 101, 103, 99), (99, 103, 102, 98), (67, 107, 104, 63), (73, 106, 107, 67), (70, 105, 106, 73), (63, 104, 105, 70), (107, 111, 108, 104), (106, 110, 111, 107), (105, 109, 110, 106), (104, 108, 109, 105), (114, 115, 66, 68), (114, 117, 93, 69), (112, 113, 64, 62), (119, 118, 121, 120), (120, 123, 122, 119), (71, 119, 122, 94), (72, 120, 121, 76), (77, 118, 119, 71)])
me_handle.polygons.foreach_set('use_smooth', [True] * 112)
me_handle.materials.append(mat_handle_inside)
me_handle.materials.append(mat_handle_outside)
me_handle.update()
me_window = bpy.data.meshes.new('Window')
me_window.from_pydata([(-0.775, -0.025, -0.06), (-0.775, 0.2555, -0.06), (-0.703, 0.2555, 0.012), (-0.703, 0.2445, 0.012), (-0.715, 0.2445, 0.0), (-0.715, 0.1455, 0.0), (-0.703, 0.1455, 0.012), (-0.703, 0.1345, 0.012), (-0.715, 0.1345, 0.0), (-0.715, 0.03, 0.0), (-0.6765, 0.03, 0.0385), (-0.6765, -0.025, 0.0385), (-0.775, -0.025, 2.16), (-0.775, 0.2555, 2.16), (-0.703, 0.2555, 2.088), (-0.703, 0.2445, 2.088), (-0.715, 0.2445, 2.1), (-0.715, 0.1455, 2.1), (-0.703, 0.1455, 2.088), (-0.703, 0.1345, 2.088), (-0.715, 0.1345, 2.1), (-0.715, 0.03, 2.1), (-0.6765, 0.03, 2.061), (-0.6765, -0.025, 2.061), (0.775, -0.025, 2.16), (0.775, 0.2555, 2.16), (0.703, 0.2555, 2.088), (0.703, 0.2445, 2.088), (0.715, 0.2445, 2.1), (0.715, 0.1455, 2.1), (0.703, 0.1455, 2.088), (0.703, 0.1345, 2.088), (0.715, 0.1345, 2.1), (0.715, 0.03, 2.1), (0.6765, 0.03, 2.061), (0.6765, -0.025, 2.061), (0.775, -0.025, -0.06), (0.775, 0.2555, -0.06), (0.703, 0.2555, 0.012), (0.703, 0.2445, 0.012), (0.715, 0.2445, 0.0), (0.715, 0.1455, 0.0), (0.703, 0.1455, 0.012), (0.703, 0.1345, 0.012), (0.715, 0.1345, 0.0), (0.715, 0.03, 0.0), (0.6765, 0.03, 0.0385), (0.6765, -0.025, 0.0385), (-0.755, -0.145, 0.0), (-0.755, -0.074, 0.0), (-0.755, -0.034, 0.018), (-0.755, -0.024, 0.018), (-0.755, -0.024, -0.03), (-0.755, -0.145, -0.03), (0.755, -0.145, 0.0), (0.755, -0.074, 0.0), (0.755, -0.034, 0.018), (0.755, -0.024, 0.018), (0.755, -0.024, -0.03), (0.755, -0.145, -0.03), (-0.815, 0.3155, -0.06), (-0.815, 0.2555, -0.06), (-0.815, 0.2555, -0.03), (-0.815, 0.3155, -0.03), (0.815, 0.3155, -0.06), (0.815, 0.2555, -0.06), (0.815, 0.2555, -0.03), (0.815, 0.3155, -0.03)], [], [(12, 13, 1, 0), (13, 14, 2, 1), (14, 15, 3, 2), (15, 16, 4, 3), (16, 17, 5, 4), (17, 18, 6, 5), (18, 19, 7, 6), (19, 20, 8, 7), (20, 21, 9, 8), (21, 22, 10, 9), (22, 23, 11, 10), (23, 12, 0, 11), (24, 25, 13, 12), (25, 26, 14, 13), (26, 27, 15, 14), (27, 28, 16, 15), (28, 29, 17, 16), (29, 30, 18, 17), (30, 31, 19, 18), (31, 32, 20, 19), (32, 33, 21, 20), (33, 34, 22, 21), (34, 35, 23, 22), (35, 24, 12, 23), (36, 37, 25, 24), (37, 38, 26, 25), (38, 39, 27, 26), (39, 40, 28, 27), (40, 41, 29, 28), (41, 42, 30, 29), (42, 43, 31, 30), (43, 44, 32, 31), (44, 45, 33, 32), (45, 46, 34, 33), (46, 47, 35, 34), (47, 36, 24, 35), (0, 1, 37, 36), (1, 2, 38, 37), (2, 3, 39, 38), (3, 4, 40, 39), (4, 5, 41, 40), (5, 6, 42, 41), (6, 7, 43, 42), (7, 8, 44, 43), (8, 9, 45, 44), (9, 10, 46, 45), (10, 11, 47, 46), (11, 0, 36, 47), (54, 55, 49, 48), (55, 56, 50, 49), (56, 57, 51, 50), (57, 58, 52, 51), (58, 59, 53, 52), (59, 54, 48, 53), (48, 49, 50, 51, 52, 53), (59, 58, 57, 56, 55, 54), (64, 65, 61, 60), (65, 66, 62, 61), (66, 67, 63, 62), (67, 64, 60, 63), (60, 61, 62, 63), (67, 66, 65, 64)])
me_window.polygons.foreach_set('use_smooth', [True] * 62)
me_window.polygons.foreach_set('material_index', [1, 1, 1, 3, 1, 3, 3, 3, 0, 3, 0, 0, 1, 1, 1, 3, 1, 3, 3, 3, 0, 3, 0, 0, 1, 1, 1, 3, 1, 3, 3, 3, 0, 3, 0, 0, 1, 1, 1, 3, 1, 3, 3, 3, 0, 3, 0, 0, 4, 3, 3, 4, 4, 4, 4, 4, 1, 1, 1, 1, 1, 1])
_uv = me_window.uv_layers.new(name='UVMap')
_uv.uv.foreach_set('vector', [0.0, 2.1, 0.2805, 2.1, 0.2805, 0.0, 0.0, 0.0, 0.2805, 2.1, 0.3525, 2.1, 0.3525, 0.0, 0.2805, 0.0, 0.3525, 2.1, 0.3635, 2.1, 0.3635, 0.0, 0.3525, 0.0, 0.3635, 2.1, 0.3755, 2.1, 0.3755, 0.0, 0.3635, 0.0, 0.3755, 2.1, 0.4745, 2.1, 0.4745, 0.0, 0.3755, 0.0, 0.4745, 2.1, 0.4865, 2.1, 0.4865, 0.0, 0.4745, 0.0, 0.4865, 2.1, 0.4975, 2.1, 0.4975, 0.0, 0.4865, 0.0, 0.4975, 2.1, 0.5095, 2.1, 0.5095, 0.0, 0.4975, 0.0, 0.5095, 2.1, 0.614, 2.1, 0.614, 0.0, 0.5095, 0.0, 0.614, 2.1, 0.6525, 2.1, 0.6525, 0.0, 0.614, 0.0, 0.6525, 2.1, 0.7075, 2.1, 0.7075, 0.0, 0.6525, 0.0, 0.7075, 2.1, 0.806, 2.1, 0.806, 0.0, 0.7075, 0.0, 0.0, 3.53, 0.2805, 3.53, 0.2805, 2.1, 0.0, 2.1, 0.2805, 3.53, 0.3525, 3.53, 0.3525, 2.1, 0.2805, 2.1, 0.3525, 3.53, 0.3635, 3.53, 0.3635, 2.1, 0.3525, 2.1, 0.3635, 3.53, 0.3755, 3.53, 0.3755, 2.1, 0.3635, 2.1, 0.3755, 3.53, 0.4745, 3.53, 0.4745, 2.1, 0.3755, 2.1, 0.4745, 3.53, 0.4865, 3.53, 0.4865, 2.1, 0.4745, 2.1, 0.4865, 3.53, 0.4975, 3.53, 0.4975, 2.1, 0.4865, 2.1, 0.4975, 3.53, 0.5095, 3.53, 0.5095, 2.1, 0.4975, 2.1, 0.5095, 3.53, 0.614, 3.53, 0.614, 2.1, 0.5095, 2.1, 0.614, 3.53, 0.6525, 3.53, 0.6525, 2.1, 0.614, 2.1, 0.6525, 3.53, 0.7075, 3.53, 0.7075, 2.1, 0.6525, 2.1, 0.7075, 3.53, 0.806, 3.53, 0.806, 2.1, 0.7075, 2.1, 0.0, 5.63, 0.2805, 5.63, 0.2805, 3.53, 0.0, 3.53, 0.2805, 5.63, 0.3525, 5.63, 0.3525, 3.53, 0.2805, 3.53, 0.3525, 5.63, 0.3635, 5.63, 0.3635, 3.53, 0.3525, 3.53, 0.3635, 5.63, 0.3755, 5.63, 0.3755, 3.53, 0.3635, 3.53, 0.3755, 5.63, 0.4745, 5.63, 0.4745, 3.53, 0.3755, 3.53, 0.4745, 5.63, 0.4865, 5.63, 0.4865, 3.53, 0.4745, 3.53, 0.4865, 5.63, 0.4975, 5.63, 0.4975, 3.53, 0.4865, 3.53, 0.4975, 5.63, 0.5095, 5.63, 0.5095, 3.53, 0.4975, 3.53, 0.5095, 5.63, 0.614, 5.63, 0.614, 3.53, 0.5095, 3.53, 0.614, 5.63, 0.6525, 5.63, 0.6525, 3.53, 0.614, 3.53, 0.6525, 5.63, 0.7075, 5.63, 0.7075, 3.53, 0.6525, 3.53, 0.7075, 5.63, 0.806, 5.63, 0.806, 3.53, 0.7075, 3.53, 0.0, 7.06, 0.2805, 7.06, 0.2805, 5.63, 0.0, 5.63, 0.2805, 7.06, 0.3525, 7.06, 0.3525, 5.63, 0.2805, 5.63, 0.3525, 7.06, 0.3635, 7.06, 0.3635, 5.63, 0.3525, 5.63, 0.3635, 7.06, 0.3755, 7.06, 0.3755, 5.63, 0.3635, 5.63, 0.3755, 7.06, 0.4745, 7.06, 0.4745, 5.63, 0.3755, 5.63, 0.4745, 7.06, 0.4865, 7.06, 0.4865, 5.63, 0.4745, 5.63, 0.4865, 7.06, 0.4975, 7.06, 0.4975, 5.63, 0.4865, 5.63, 0.4975, 7.06, 0.5095, 7.06, 0.5095, 5.63, 0.4975, 5.63, 0.5095, 7.06, 0.614, 7.06, 0.614, 5.63, 0.5095, 5.63, 0.614, 7.06, 0.6525, 7.06, 0.6525, 5.63, 0.614, 5.63, 0.6525, 7.06, 0.7075, 7.06, 0.7075, 5.63, 0.6525, 5.63, 0.7075, 7.06, 0.806, 7.06, 0.806, 5.63, 0.7075, 5.63, 0.0, 2.1, 0.071, 2.1, 0.071, 0.0, 0.0, 0.0, 0.071, 2.1, 0.1149, 2.1, 0.1149, 0.0, 0.071, 0.0, 0.1149, 2.1, 0.1249, 2.1, 0.1249, 0.0, 0.1149, 0.0, 0.1249, 2.1, 0.1729, 2.1, 0.1729, 0.0, 0.1249, 0.0, 0.1729, 2.1, 0.2939, 2.1, 0.2939, 0.0, 0.1729, 0.0, 0.2939, 2.1, 0.3239, 2.1, 0.3239, 0.0, 0.2939, 0.0, 0.0, -0.145, 0.0, -0.074, 0.018, -0.034, 0.018, -0.024, -0.03, -0.024, -0.03, -0.145, -0.03, -0.145, -0.03, -0.024, 0.018, -0.024, 0.018, -0.034, 0.0, -0.074, 0.0, -0.145, 0.0, 2.1, 0.06, 2.1, 0.06, 0.0, 0.0, 0.0, 0.06, 2.1, 0.09, 2.1, 0.09, 0.0, 0.06, 0.0, 0.09, 2.1, 0.15, 2.1, 0.15, 0.0, 0.09, 0.0, 0.15, 2.1, 0.18, 2.1, 0.18, 0.0, 0.15, 0.0, -0.06, 0.3155, -0.06, 0.2555, -0.03, 0.2555, -0.03, 0.3155, -0.03, 0.3155, -0.03, 0.2555, -0.06, 0.2555, -0.06, 0.3155])
me_window.materials.append(mat_window_inside)
me_window.materials.append(mat_window_outside)
me_window.materials.append(mat_window_glass)
me_window.materials.append(mat_window_metal)
me_window.materials.append(mat_window_stone)
me_window.materials.append(mat_window_blind)
me_window.update()
me_window_panel = bpy.data.meshes.new('Window Panel')
me_window_panel.from_pydata([(0.004, -0.11, 0.004), (0.0, -0.106, 0.0), (0.0, -0.055, 0.0), (0.0, -0.004, 0.0), (0.004, 0.0, 0.004), (0.045, 0.0, 0.045), (0.045, -0.004, 0.045), (0.06, -0.004, 0.06), (0.06, -0.05, 0.06), (0.06, -0.06, 0.06), (0.06, -0.106, 0.06), (0.045, -0.106, 0.045), (0.045, -0.11, 0.045), (0.004, -0.11, 2.096), (0.0, -0.106, 2.1), (0.0, -0.055, 2.1), (0.0, -0.004, 2.1), (0.004, 0.0, 2.096), (0.045, 0.0, 2.055), (0.045, -0.004, 2.055), (0.06, -0.004, 2.04), (0.06, -0.05, 2.04), (0.06, -0.06, 2.04), (0.06, -0.106, 2.04), (0.045, -0.106, 2.055), (0.045, -0.11, 2.055), (0.741, -0.11, 2.096), (0.745, -0.106, 2.1), (0.745, -0.055, 2.1), (0.745, -0.004, 2.1), (0.741, 0.0, 2.096), (0.7, 0.0, 2.055), (0.7, -0.004, 2.055), (0.685, -0.004, 2.04), (0.685, -0.05, 2.04), (0.685, -0.06, 2.04), (0.685, -0.106, 2.04), (0.7, -0.106, 2.055), (0.7, -0.11, 2.055), (0.741, -0.11, 0.004), (0.745, -0.106, 0.0), (0.745, -0.055, 0.0), (0.745, -0.004, 0.0), (0.741, 0.0, 0.004), (0.7, 0.0, 0.045), (0.7, -0.004, 0.045), (0.685, -0.004, 0.06), (0.685, -0.05, 0.06), (0.685, -0.06, 0.06), (0.685, -0.106, 0.06), (0.7, -0.106, 0.045), (0.7, -0.11, 0.045)], [], [(13, 14, 1, 0), (14, 15, 2, 1), (15, 16, 3, 2), (16, 17, 4, 3), (17, 18, 5, 4), (18, 19, 6, 5), (19, 20, 7, 6), (20, 21, 8, 7), (21, 22, 9, 8), (22, 23, 10, 9), (23, 24, 11, 10), (24, 25, 12, 11), (25, 13, 0, 12), (26, 27, 14, 13), (27, 28, 15, 14), (28, 29, 16, 15), (29, 30, 17, 16), (30, 31, 18, 17), (31, 32, 19, 18), (32, 33, 20, 19), (33, 34, 21, 20), (34, 35, 22, 21), (35, 36, 23, 22), (36, 37, 24, 23), (37, 38, 25, 24), (38, 26, 13, 25), (39, 40, 27, 26), (40, 41, 28, 27), (41, 42, 29, 28), (42, 43, 30, 29), (43, 44, 31, 30), (44, 45, 32, 31), (45, 46, 33, 32), (46, 47, 34, 33), (47, 48, 35, 34), (48, 49, 36, 35), (49, 50, 37, 36), (50, 51, 38, 37), (51, 39, 26, 38), (0, 1, 40, 39), (1, 2, 41, 40), (2, 3, 42, 41), (3, 4, 43, 42), (4, 5, 44, 43), (5, 6, 45, 44), (6, 7, 46, 45), (7, 8, 47, 46), (8, 9, 48, 47), (9, 10, 49, 48), (10, 11, 50, 49), (11, 12, 51, 50), (12, 0, 39, 51), (8, 21, 34, 47), (48, 35, 22, 9)])
me_window_panel.polygons.foreach_set('use_smooth', [True] * 54)
me_window_panel.polygons.foreach_set('material_index', [0, 1, 1, 1, 1, 1, 1, 1, 1, 0, 0, 0, 0, 0, 1, 1, 1, 1, 1, 1, 1, 1, 0, 0, 0, 0, 0, 1, 1, 1, 1, 1, 1, 1, 1, 0, 0, 0, 0, 0, 1, 1, 1, 1, 1, 1, 1, 1, 0, 0, 0, 0, 2, 2])
_uv = me_window_panel.uv_layers.new(name='UVMap')
_uv.uv.foreach_set('vector', [0.0, 2.1, 0.005657, 2.1, 0.005657, 0.0, 0.0, 0.0, 0.005657, 2.1, 0.05666, 2.1, 0.05666, 0.0, 0.005657, 0.0, 0.05666, 2.1, 0.1077, 2.1, 0.1077, 0.0, 0.05666, 0.0, 0.1077, 2.1, 0.1133, 2.1, 0.1133, 0.0, 0.1077, 0.0, 0.1133, 2.1, 0.1543, 2.1, 0.1543, 0.0, 0.1133, 0.0, 0.1543, 2.1, 0.1583, 2.1, 0.1583, 0.0, 0.1543, 0.0, 0.1583, 2.1, 0.1733, 2.1, 0.1733, 0.0, 0.1583, 0.0, 0.1733, 2.1, 0.2193, 2.1, 0.2193, 0.0, 0.1733, 0.0, 0.2193, 2.1, 0.2293, 2.1, 0.2293, 0.0, 0.2193, 0.0, 0.2293, 2.1, 0.2753, 2.1, 0.2753, 0.0, 0.2293, 0.0, 0.2753, 2.1, 0.2903, 2.1, 0.2903, 0.0, 0.2753, 0.0, 0.2903, 2.1, 0.2943, 2.1, 0.2943, 0.0, 0.2903, 0.0, 0.2943, 2.1, 0.3353, 2.1, 0.3353, 0.0, 0.2943, 0.0, 0.0, 2.845, 0.005657, 2.845, 0.005657, 2.1, 0.0, 2.1, 0.005657, 2.845, 0.05666, 2.845, 0.05666, 2.1, 0.005657, 2.1, 0.05666, 2.845, 0.1077, 2.845, 0.1077, 2.1, 0.05666, 2.1, 0.1077, 2.845, 0.1133, 2.845, 0.1133, 2.1, 0.1077, 2.1, 0.1133, 2.845, 0.1543, 2.845, 0.1543, 2.1, 0.1133, 2.1, 0.1543, 2.845, 0.1583, 2.845, 0.1583, 2.1, 0.1543, 2.1, 0.1583, 2.845, 0.1733, 2.845, 0.1733, 2.1, 0.1583, 2.1, 0.1733, 2.845, 0.2193, 2.845, 0.2193, 2.1, 0.1733, 2.1, 0.2193, 2.845, 0.2293, 2.845, 0.2293, 2.1, 0.2193, 2.1, 0.2293, 2.845, 0.2753, 2.845, 0.2753, 2.1, 0.2293, 2.1, 0.2753, 2.845, 0.2903, 2.845, 0.2903, 2.1, 0.2753, 2.1, 0.2903, 2.845, 0.2943, 2.845, 0.2943, 2.1, 0.2903, 2.1, 0.2943, 2.845, 0.3353, 2.845, 0.3353, 2.1, 0.2943, 2.1, 0.0, 4.945, 0.005657, 4.945, 0.005657, 2.845, 0.0, 2.845, 0.005657, 4.945, 0.05666, 4.945, 0.05666, 2.845, 0.005657, 2.845, 0.05666, 4.945, 0.1077, 4.945, 0.1077, 2.845, 0.05666, 2.845, 0.1077, 4.945, 0.1133, 4.945, 0.1133, 2.845, 0.1077, 2.845, 0.1133, 4.945, 0.1543, 4.945, 0.1543, 2.845, 0.1133, 2.845, 0.1543, 4.945, 0.1583, 4.945, 0.1583, 2.845, 0.1543, 2.845, 0.1583, 4.945, 0.1733, 4.945, 0.1733, 2.845, 0.1583, 2.845, 0.1733, 4.945, 0.2193, 4.945, 0.2193, 2.845, 0.1733, 2.845, 0.2193, 4.945, 0.2293, 4.945, 0.2293, 2.845, 0.2193, 2.845, 0.2293, 4.945, 0.2753, 4.945, 0.2753, 2.845, 0.2293, 2.845, 0.2753, 4.945, 0.2903, 4.945, 0.2903, 2.845, 0.2753, 2.845, 0.2903, 4.945, 0.2943, 4.945, 0.2943, 2.845, 0.2903, 2.845, 0.2943, 4.945, 0.3353, 4.945, 0.3353, 2.845, 0.2943, 2.845, 0.0, 5.69, 0.005657, 5.69, 0.005657, 4.945, 0.0, 4.945, 0.005657, 5.69, 0.05666, 5.69, 0.05666, 4.945, 0.005657, 4.945, 0.05666, 5.69, 0.1077, 5.69, 0.1077, 4.945, 0.05666, 4.945, 0.1077, 5.69, 0.1133, 5.69, 0.1133, 4.945, 0.1077, 4.945, 0.1133, 5.69, 0.1543, 5.69, 0.1543, 4.945, 0.1133, 4.945, 0.1543, 5.69, 0.1583, 5.69, 0.1583, 4.945, 0.1543, 4.945, 0.1583, 5.69, 0.1733, 5.69, 0.1733, 4.945, 0.1583, 4.945, 0.1733, 5.69, 0.2193, 5.69, 0.2193, 4.945, 0.1733, 4.945, 0.2193, 5.69, 0.2293, 5.69, 0.2293, 4.945, 0.2193, 4.945, 0.2293, 5.69, 0.2753, 5.69, 0.2753, 4.945, 0.2293, 4.945, 0.2753, 5.69, 0.2903, 5.69, 0.2903, 4.945, 0.2753, 4.945, 0.2903, 5.69, 0.2943, 5.69, 0.2943, 4.945, 0.2903, 4.945, 0.2943, 5.69, 0.3353, 5.69, 0.3353, 4.945, 0.2943, 4.945, 0.06, 0.06, 0.06, 2.04, 0.685, 2.04, 0.685, 0.06, 0.685, 0.06, 0.685, 2.04, 0.06, 2.04, 0.06, 0.06])
me_window_panel.materials.append(mat_window_inside)
me_window_panel.materials.append(mat_window_outside)
me_window_panel.materials.append(mat_window_glass)
me_window_panel.materials.append(mat_window_metal)
me_window_panel.materials.append(mat_window_stone)
me_window_panel.materials.append(mat_window_blind)
me_window_panel.update()
me_window_panel_001 = bpy.data.meshes.new('Window Panel.001')
me_window_panel_001.from_pydata([(-0.741, -0.11, 0.004), (-0.745, -0.106, 0.0), (-0.745, -0.055, 0.0), (-0.745, -0.004, 0.0), (-0.741, 0.0, 0.004), (-0.7, 0.0, 0.045), (-0.7, -0.004, 0.045), (-0.685, -0.004, 0.06), (-0.685, -0.05, 0.06), (-0.685, -0.06, 0.06), (-0.685, -0.106, 0.06), (-0.7, -0.106, 0.045), (-0.7, -0.11, 0.045), (-0.741, -0.11, 2.096), (-0.745, -0.106, 2.1), (-0.745, -0.055, 2.1), (-0.745, -0.004, 2.1), (-0.741, 0.0, 2.096), (-0.7, 0.0, 2.055), (-0.7, -0.004, 2.055), (-0.685, -0.004, 2.04), (-0.685, -0.05, 2.04), (-0.685, -0.06, 2.04), (-0.685, -0.106, 2.04), (-0.7, -0.106, 2.055), (-0.7, -0.11, 2.055), (-0.004, -0.11, 2.096), (0.0, -0.106, 2.1), (0.0, -0.055, 2.1), (0.0, -0.004, 2.1), (-0.004, 0.0, 2.096), (-0.045, 0.0, 2.055), (-0.045, -0.004, 2.055), (-0.06, -0.004, 2.04), (-0.06, -0.05, 2.04), (-0.06, -0.06, 2.04), (-0.06, -0.106, 2.04), (-0.045, -0.106, 2.055), (-0.045, -0.11, 2.055), (-0.004, -0.11, 0.004), (0.0, -0.106, 0.0), (0.0, -0.055, 0.0), (0.0, -0.004, 0.0), (-0.004, 0.0, 0.004), (-0.045, 0.0, 0.045), (-0.045, -0.004, 0.045), (-0.06, -0.004, 0.06), (-0.06, -0.05, 0.06), (-0.06, -0.06, 0.06), (-0.06, -0.106, 0.06), (-0.045, -0.106, 0.045), (-0.045, -0.11, 0.045)], [], [(13, 14, 1, 0), (14, 15, 2, 1), (15, 16, 3, 2), (16, 17, 4, 3), (17, 18, 5, 4), (18, 19, 6, 5), (19, 20, 7, 6), (20, 21, 8, 7), (21, 22, 9, 8), (22, 23, 10, 9), (23, 24, 11, 10), (24, 25, 12, 11), (25, 13, 0, 12), (26, 27, 14, 13), (27, 28, 15, 14), (28, 29, 16, 15), (29, 30, 17, 16), (30, 31, 18, 17), (31, 32, 19, 18), (32, 33, 20, 19), (33, 34, 21, 20), (34, 35, 22, 21), (35, 36, 23, 22), (36, 37, 24, 23), (37, 38, 25, 24), (38, 26, 13, 25), (39, 40, 27, 26), (40, 41, 28, 27), (41, 42, 29, 28), (42, 43, 30, 29), (43, 44, 31, 30), (44, 45, 32, 31), (45, 46, 33, 32), (46, 47, 34, 33), (47, 48, 35, 34), (48, 49, 36, 35), (49, 50, 37, 36), (50, 51, 38, 37), (51, 39, 26, 38), (0, 1, 40, 39), (1, 2, 41, 40), (2, 3, 42, 41), (3, 4, 43, 42), (4, 5, 44, 43), (5, 6, 45, 44), (6, 7, 46, 45), (7, 8, 47, 46), (8, 9, 48, 47), (9, 10, 49, 48), (10, 11, 50, 49), (11, 12, 51, 50), (12, 0, 39, 51), (8, 21, 34, 47), (48, 35, 22, 9)])
me_window_panel_001.polygons.foreach_set('use_smooth', [True] * 54)
me_window_panel_001.polygons.foreach_set('material_index', [0, 0, 0, 1, 1, 1, 1, 1, 1, 0, 0, 0, 0, 0, 0, 0, 1, 1, 1, 1, 1, 1, 0, 0, 0, 0, 0, 0, 0, 1, 1, 1, 1, 1, 1, 0, 0, 0, 0, 0, 0, 0, 1, 1, 1, 1, 1, 1, 0, 0, 0, 0, 2, 2])
_uv = me_window_panel_001.uv_layers.new(name='UVMap')
_uv.uv.foreach_set('vector', [0.0, 2.1, 0.005657, 2.1, 0.005657, 0.0, 0.0, 0.0, 0.005657, 2.1, 0.05666, 2.1, 0.05666, 0.0, 0.005657, 0.0, 0.05666, 2.1, 0.1077, 2.1, 0.1077, 0.0, 0.05666, 0.0, 0.1077, 2.1, 0.1133, 2.1, 0.1133, 0.0, 0.1077, 0.0, 0.1133, 2.1, 0.1543, 2.1, 0.1543, 0.0, 0.1133, 0.0, 0.1543, 2.1, 0.1583, 2.1, 0.1583, 0.0, 0.1543, 0.0, 0.1583, 2.1, 0.1733, 2.1, 0.1733, 0.0, 0.1583, 0.0, 0.1733, 2.1, 0.2193, 2.1, 0.2193, 0.0, 0.1733, 0.0, 0.2193, 2.1, 0.2293, 2.1, 0.2293, 0.0, 0.2193, 0.0, 0.2293, 2.1, 0.2753, 2.1, 0.2753, 0.0, 0.2293, 0.0, 0.2753, 2.1, 0.2903, 2.1, 0.2903, 0.0, 0.2753, 0.0, 0.2903, 2.1, 0.2943, 2.1, 0.2943, 0.0, 0.2903, 0.0, 0.2943, 2.1, 0.3353, 2.1, 0.3353, 0.0, 0.2943, 0.0, 0.0, 2.845, 0.005657, 2.845, 0.005657, 2.1, 0.0, 2.1, 0.005657, 2.845, 0.05666, 2.845, 0.05666, 2.1, 0.005657, 2.1, 0.05666, 2.845, 0.1077, 2.845, 0.1077, 2.1, 0.05666, 2.1, 0.1077, 2.845, 0.1133, 2.845, 0.1133, 2.1, 0.1077, 2.1, 0.1133, 2.845, 0.1543, 2.845, 0.1543, 2.1, 0.1133, 2.1, 0.1543, 2.845, 0.1583, 2.845, 0.1583, 2.1, 0.1543, 2.1, 0.1583, 2.845, 0.1733, 2.845, 0.1733, 2.1, 0.1583, 2.1, 0.1733, 2.845, 0.2193, 2.845, 0.2193, 2.1, 0.1733, 2.1, 0.2193, 2.845, 0.2293, 2.845, 0.2293, 2.1, 0.2193, 2.1, 0.2293, 2.845, 0.2753, 2.845, 0.2753, 2.1, 0.2293, 2.1, 0.2753, 2.845, 0.2903, 2.845, 0.2903, 2.1, 0.2753, 2.1, 0.2903, 2.845, 0.2943, 2.845, 0.2943, 2.1, 0.2903, 2.1, 0.2943, 2.845, 0.3353, 2.845, 0.3353, 2.1, 0.2943, 2.1, 0.0, 4.945, 0.005657, 4.945, 0.005657, 2.845, 0.0, 2.845, 0.005657, 4.945, 0.05666, 4.945, 0.05666, 2.845, 0.005657, 2.845, 0.05666, 4.945, 0.1077, 4.945, 0.1077, 2.845, 0.05666, 2.845, 0.1077, 4.945, 0.1133, 4.945, 0.1133, 2.845, 0.1077, 2.845, 0.1133, 4.945, 0.1543, 4.945, 0.1543, 2.845, 0.1133, 2.845, 0.1543, 4.945, 0.1583, 4.945, 0.1583, 2.845, 0.1543, 2.845, 0.1583, 4.945, 0.1733, 4.945, 0.1733, 2.845, 0.1583, 2.845, 0.1733, 4.945, 0.2193, 4.945, 0.2193, 2.845, 0.1733, 2.845, 0.2193, 4.945, 0.2293, 4.945, 0.2293, 2.845, 0.2193, 2.845, 0.2293, 4.945, 0.2753, 4.945, 0.2753, 2.845, 0.2293, 2.845, 0.2753, 4.945, 0.2903, 4.945, 0.2903, 2.845, 0.2753, 2.845, 0.2903, 4.945, 0.2943, 4.945, 0.2943, 2.845, 0.2903, 2.845, 0.2943, 4.945, 0.3353, 4.945, 0.3353, 2.845, 0.2943, 2.845, 0.0, 5.69, 0.005657, 5.69, 0.005657, 4.945, 0.0, 4.945, 0.005657, 5.69, 0.05666, 5.69, 0.05666, 4.945, 0.005657, 4.945, 0.05666, 5.69, 0.1077, 5.69, 0.1077, 4.945, 0.05666, 4.945, 0.1077, 5.69, 0.1133, 5.69, 0.1133, 4.945, 0.1077, 4.945, 0.1133, 5.69, 0.1543, 5.69, 0.1543, 4.945, 0.1133, 4.945, 0.1543, 5.69, 0.1583, 5.69, 0.1583, 4.945, 0.1543, 4.945, 0.1583, 5.69, 0.1733, 5.69, 0.1733, 4.945, 0.1583, 4.945, 0.1733, 5.69, 0.2193, 5.69, 0.2193, 4.945, 0.1733, 4.945, 0.2193, 5.69, 0.2293, 5.69, 0.2293, 4.945, 0.2193, 4.945, 0.2293, 5.69, 0.2753, 5.69, 0.2753, 4.945, 0.2293, 4.945, 0.2753, 5.69, 0.2903, 5.69, 0.2903, 4.945, 0.2753, 4.945, 0.2903, 5.69, 0.2943, 5.69, 0.2943, 4.945, 0.2903, 4.945, 0.2943, 5.69, 0.3353, 5.69, 0.3353, 4.945, 0.2943, 4.945, -0.685, 0.06, -0.685, 2.04, -0.06, 2.04, -0.06, 0.06, -0.06, 0.06, -0.06, 2.04, -0.685, 2.04, -0.685, 0.06])
me_window_panel_001.materials.append(mat_window_inside)
me_window_panel_001.materials.append(mat_window_outside)
me_window_panel_001.materials.append(mat_window_glass)
me_window_panel_001.materials.append(mat_window_metal)
me_window_panel_001.materials.append(mat_window_stone)
me_window_panel_001.materials.append(mat_window_blind)
me_window_panel_001.update()

# ---- objects
ob_light = bpy.data.objects.new('Light', light_light)
ob_camera = bpy.data.objects.new('Camera', cam_camera)
ob_parede_curve = bpy.data.objects.new('Parede_curve_', me_mesh_003)
ob_plane = bpy.data.objects.new('Plane', me_plane_002)
ob_plane_001 = bpy.data.objects.new('Plane.001', me_plane_001)
ob_rodape = bpy.data.objects.new('Rodape', me_plane_004)
ob_door = bpy.data.objects.new('Door', me_door)
ob_panel = bpy.data.objects.new('Panel', me_panel)
ob_handle = bpy.data.objects.new('Handle', me_handle)
ob_window = bpy.data.objects.new('Window', me_window)
ob_window_panel = bpy.data.objects.new('Window Panel', me_window_panel)
ob_window_panel_001 = bpy.data.objects.new('Window Panel.001', me_window_panel_001)

# ---- transforms, parenting, visibility, modifiers, constraints
ob_light.location = (4.076, 1.005, 5.904)
ob_light.rotation_euler = (0.6503, 0.05522, 1.866)
ob_light.lock_rotations_4d = False
ob_light.empty_display_type = 'ARROWS'
ob_light.color = (0.0, 0.0, 0.0, 0.0)
ob_light.lineart.crease_threshold = 0.0
ob_camera.location = (7.359, -6.926, 4.958)
ob_camera.rotation_euler = (1.109, 0.0, 0.8149)
ob_camera.lock_rotations_4d = False
ob_camera.empty_display_type = 'ARROWS'
ob_camera.color = (0.0, 0.0, 0.0, 0.0)
ob_camera.display_type = 'WIRE'
ob_camera.lineart.crease_threshold = 0.0
ob_parede_curve.location = (1.569, 1.873, 0.0)
_m = ob_parede_curve.modifiers.new('Auto Smooth', 'NODES')
_m.node_group = ng_auto_smooth
_gi = [s.identifier for s in ng_auto_smooth.interface.items_tree if s.item_type == 'SOCKET' and s.in_out == 'INPUT']
_m[_gi[1]] = 3.142  # Angle
ob_plane.location = (3.989, 6.183, 0.0)
ob_plane_001.location = (1.569, 1.873, 2.7)
_m = ob_plane_001.modifiers.new('Solidify', 'SOLIDIFY')
_m.thickness = -0.1
ob_rodape.location = (2.999, 6.133, 0.05)
ob_rodape.rotation_euler = (1.571, 1.571, 0.0)
ob_rodape.scale = (0.05, 0.01, 1.0)
ob_door.location = (7.539, 7.613, 0.0)
ob_door.rotation_euler = (0.0, 0.0, 1.571)
_m = ob_door.modifiers.new('Auto Smooth', 'NODES')
_m.node_group = ng_auto_smooth
_gi = [s.identifier for s in ng_auto_smooth.interface.items_tree if s.item_type == 'SOCKET' and s.in_out == 'INPUT']
_m[_gi[1]] = 0.5236  # Angle
ob_panel.parent = ob_door
ob_panel.location = (0.4, 0.14, 0.0)
ob_panel.rotation_euler = (0.0, -0.0, -1.574)
ob_panel.lock_location = (True, True, True)
ob_panel.lock_rotation = (True, True, False)
ob_panel.lock_scale = (True, True, True)
_m = ob_panel.modifiers.new('Auto Smooth', 'NODES')
_m.node_group = ng_auto_smooth
_gi = [s.identifier for s in ng_auto_smooth.interface.items_tree if s.item_type == 'SOCKET' and s.in_out == 'INPUT']
_m[_gi[1]] = 0.5236  # Angle
ob_handle.parent = ob_panel
ob_handle.location = (-0.73, 0.0, 1.003)
_m = ob_handle.modifiers.new('Subsurf', 'SUBSURF')
_m.render_levels = 4
_m = ob_handle.modifiers.new('Auto Smooth', 'NODES')
_m.node_group = ng_auto_smooth
_gi = [s.identifier for s in ng_auto_smooth.interface.items_tree if s.item_type == 'SOCKET' and s.in_out == 'INPUT']
_m[_gi[1]] = 0.5236  # Angle
ob_window.location = (2.998, 5.398, 0.01)
ob_window.rotation_euler = (0.0, 0.0, 1.571)
_m = ob_window.modifiers.new('Auto Smooth', 'NODES')
_m.node_group = ng_auto_smooth
_gi = [s.identifier for s in ng_auto_smooth.interface.items_tree if s.item_type == 'SOCKET' and s.in_out == 'INPUT']
_m[_gi[1]] = 0.5236  # Angle
ob_window_panel.parent = ob_window
ob_window_panel.location = (-0.155, 0.25, 0.0)
ob_window_panel.lock_location = (True, True, True)
ob_window_panel.lock_rotation = (False, True, False)
ob_window_panel.lock_scale = (True, True, True)
_m = ob_window_panel.modifiers.new('Auto Smooth', 'NODES')
_m.node_group = ng_auto_smooth
_gi = [s.identifier for s in ng_auto_smooth.interface.items_tree if s.item_type == 'SOCKET' and s.in_out == 'INPUT']
_m[_gi[1]] = 0.5236  # Angle
ob_window_panel_001.parent = ob_window
ob_window_panel_001.location = (0.715, 0.14, 0.0)
ob_window_panel_001.lock_location = (True, True, True)
ob_window_panel_001.lock_rotation = (False, True, False)
ob_window_panel_001.lock_scale = (True, True, True)
_m = ob_window_panel_001.modifiers.new('Auto Smooth', 'NODES')
_m.node_group = ng_auto_smooth
_gi = [s.identifier for s in ng_auto_smooth.interface.items_tree if s.item_type == 'SOCKET' and s.in_out == 'INPUT']
_m[_gi[1]] = 0.5236  # Angle

# ---- collection membership
col_collection.objects.link(ob_light)
col_collection.objects.link(ob_camera)
col_paredes.objects.link(ob_parede_curve)
col_piso.objects.link(ob_plane)
col_forro.objects.link(ob_plane_001)
col_rodape.objects.link(ob_rodape)
col_archipack.objects.link(ob_door)
col_archipack.objects.link(ob_panel)
col_archipack.objects.link(ob_handle)
col_archipack.objects.link(ob_window)
col_archipack.objects.link(ob_window_panel)
col_archipack.objects.link(ob_window_panel_001)

# ---- scene / render settings (as saved in the file)
scene.camera = ob_camera
scene.frame_start = 1; scene.frame_end = 250; scene.frame_set(0)
scene.render.engine = 'BLENDER_EEVEE_NEXT'
scene.cycles.sampling_pattern = 'TABULATED_SOBOL'
scene.cycles.use_light_tree = False
scene.view_settings.view_transform = 'Filmic'
bpy.context.view_layer.update()

